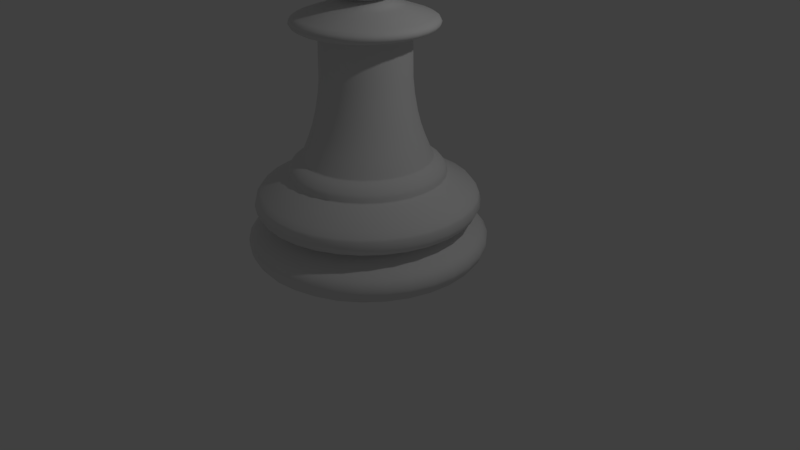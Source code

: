 # Source: chess_pawn.blend  (saved by Blender 2.79.0; exported with 4.5.12 LTS)
import bpy
from mathutils import Matrix  # noqa: F401  (used for matrix-valued properties, if any)

bpy.ops.wm.read_factory_settings(use_empty=True)
scene = bpy.context.scene
scene.name = 'Scene'

# ---- collections
col_collection_1 = bpy.data.collections.new('Collection 1'); scene.collection.children.link(col_collection_1)

# ---- world
world_world = bpy.data.worlds.new('World'); scene.world = world_world
world_world.color = (0.05088, 0.05088, 0.05088)
world_world.use_sun_shadow = False
world_world.sun_shadow_jitter_overblur = 0.0
world_world.cycles.sampling_method = 'MANUAL'

# ---- cameras
cam_camera = bpy.data.cameras.new('Camera')
cam_camera.clip_end = 100.0
cam_camera.lens = 35.0
cam_camera.sensor_width = 32.0
cam_camera.sensor_height = 18.0
cam_camera.ortho_scale = 7.314
cam_camera.dof.focus_distance = 0.0
cam_camera.dof.aperture_fstop = 128.0

# ---- lights
light_lamp = bpy.data.lights.new('Lamp', 'POINT')
light_lamp.transmission_factor = 0.0
light_lamp.cutoff_distance = 30.0
light_lamp.energy = 100.0
light_lamp.shadow_buffer_clip_start = 1.001
light_lamp.shadow_soft_size = 0.1
light_lamp.shadow_maximum_resolution = 0.006
light_lamp.use_absolute_resolution = True

# ---- meshes
me_sphere = bpy.data.meshes.new('Sphere')
me_sphere.from_pydata([(0.0, 0.1951, 1.056), (0.0, 0.3827, 0.9988), (0.0, 0.5556, 0.9064), (0.0, 0.7071, 0.782), (0.0, 0.8315, 0.6305), (0.0, 0.9239, 0.4576), (0.0, 0.9808, 0.27), (0.0, 1.0, 0.07489), (0.0, 0.9808, -0.1202), (0.0, 0.5556, -0.7566), (0.03806, 0.1913, 1.056), (0.07466, 0.3753, 0.9988), (0.1084, 0.5449, 0.9064), (0.1379, 0.6935, 0.782), (0.1622, 0.8155, 0.6305), (0.1802, 0.9061, 0.4576), (0.1913, 0.9619, 0.27), (0.1951, 0.9808, 0.07489), (0.1913, 0.9619, -0.1202), (0.1802, 0.9061, -0.3078), (0.1622, 0.8155, -0.4807), (0.1379, 0.6935, -0.6322), (0.1084, 0.5449, -0.7566), (0.07466, 0.3753, -0.849), (0.07466, 0.1802, 1.056), (0.1464, 0.3536, 0.9988), (0.2126, 0.5133, 0.9064), (0.2706, 0.6533, 0.782), (0.3182, 0.7682, 0.6305), (0.3536, 0.8536, 0.4576), (0.3753, 0.9061, 0.27), (0.3827, 0.9239, 0.07489), (0.3753, 0.9061, -0.1202), (0.3536, 0.8536, -0.3078), (0.3182, 0.7682, -0.4807), (0.2706, 0.6533, -0.6322), (0.2126, 0.5133, -0.7566), (0.1464, 0.3536, -0.849), (0.1084, 0.1622, 1.056), (0.2126, 0.3182, 0.9988), (0.3087, 0.4619, 0.9064), (0.3928, 0.5879, 0.782), (0.4619, 0.6913, 0.6305), (0.5133, 0.7682, 0.4576), (0.5449, 0.8155, 0.27), (0.5556, 0.8315, 0.07489), (0.5449, 0.8155, -0.1202), (0.5133, 0.7682, -0.3078), (0.4619, 0.6913, -0.4807), (0.3928, 0.5879, -0.6322), (0.3087, 0.4619, -0.7566), (0.2126, 0.3182, -0.849), (0.1379, 0.1379, 1.056), (0.2706, 0.2706, 0.9988), (0.3928, 0.3928, 0.9064), (0.5, 0.5, 0.782), (0.5879, 0.5879, 0.6305), (0.6533, 0.6533, 0.4576), (0.6935, 0.6935, 0.27), (0.7071, 0.7071, 0.07489), (0.6935, 0.6935, -0.1202), (0.6533, 0.6533, -0.3078), (0.5879, 0.5879, -0.4807), (0.5, 0.5, -0.6322), (0.3928, 0.3928, -0.7566), (0.2706, 0.2706, -0.849), (0.1622, 0.1084, 1.056), (0.3182, 0.2126, 0.9988), (0.4619, 0.3087, 0.9064), (0.5879, 0.3928, 0.782), (0.6913, 0.4619, 0.6305), (0.7682, 0.5133, 0.4576), (0.8155, 0.5449, 0.27), (0.8315, 0.5556, 0.07489), (0.8155, 0.5449, -0.1202), (0.7682, 0.5133, -0.3078), (0.6913, 0.4619, -0.4807), (0.5879, 0.3928, -0.6322), (0.4619, 0.3087, -0.7566), (0.3182, 0.2126, -0.849), (0.1802, 0.07466, 1.056), (0.3536, 0.1464, 0.9988), (0.5133, 0.2126, 0.9064), (0.6533, 0.2706, 0.782), (0.7682, 0.3182, 0.6305), (0.8536, 0.3536, 0.4576), (0.9061, 0.3753, 0.27), (0.9239, 0.3827, 0.07489), (0.9061, 0.3753, -0.1202), (0.8536, 0.3536, -0.3078), (0.7682, 0.3182, -0.4807), (0.6533, 0.2706, -0.6322), (0.5133, 0.2126, -0.7566), (0.3536, 0.1464, -0.849), (0.1913, 0.03806, 1.056), (0.3753, 0.07466, 0.9988), (0.5449, 0.1084, 0.9064), (0.6935, 0.1379, 0.782), (0.8155, 0.1622, 0.6305), (0.9061, 0.1802, 0.4576), (0.9619, 0.1913, 0.27), (0.9808, 0.1951, 0.07489), (0.9619, 0.1913, -0.1202), (0.9061, 0.1802, -0.3078), (0.8155, 0.1622, -0.4807), (0.6935, 0.1379, -0.6322), (0.5449, 0.1084, -0.7566), (0.3753, 0.07466, -0.849), (0.1951, -3.272e-07, 1.056), (0.3827, -3.198e-07, 0.9988), (0.5556, -3.123e-07, 0.9064), (0.7071, -3.198e-07, 0.782), (0.8315, -3.347e-07, 0.6305), (0.9239, -2.751e-07, 0.4576), (0.9808, -3.943e-07, 0.27), (1.0, -3.794e-07, 0.07489), (0.9808, -3.943e-07, -0.1202), (0.9239, -2.304e-07, -0.3078), (0.8315, -3.347e-07, -0.4807), (0.7071, -3.198e-07, -0.6322), (0.5556, -3.421e-07, -0.7566), (0.3827, -3.049e-07, -0.849), (0.2689, 2.463e-06, -0.8911), (0.1913, -0.03806, 1.056), (0.3753, -0.07466, 0.9988), (0.5449, -0.1084, 0.9064), (0.6935, -0.138, 0.782), (0.8155, -0.1622, 0.6305), (0.9061, -0.1802, 0.4576), (0.9619, -0.1913, 0.27), (0.9808, -0.1951, 0.07489), (0.9619, -0.1913, -0.1202), (0.9061, -0.1802, -0.3078), (0.8155, -0.1622, -0.4807), (0.6935, -0.138, -0.6322), (0.5449, -0.1084, -0.7566), (0.3753, -0.07466, -0.849), (0.1802, -0.07466, 1.056), (0.3536, -0.1464, 0.9988), (0.5133, -0.2126, 0.9064), (0.6533, -0.2706, 0.782), (0.7682, -0.3182, 0.6305), (0.8536, -0.3536, 0.4576), (0.9061, -0.3753, 0.27), (0.9239, -0.3827, 0.07489), (0.9061, -0.3753, -0.1202), (0.8536, -0.3536, -0.3078), (0.7682, -0.3182, -0.4807), (0.6533, -0.2706, -0.6322), (0.5133, -0.2126, -0.7566), (0.3536, -0.1464, -0.849), (0.1622, -0.1084, 1.056), (0.3182, -0.2126, 0.9988), (0.4619, -0.3087, 0.9064), (0.5879, -0.3928, 0.782), (0.6913, -0.4619, 0.6305), (0.7682, -0.5133, 0.4576), (0.8155, -0.5449, 0.27), (0.8315, -0.5556, 0.07489), (0.8155, -0.5449, -0.1202), (0.7682, -0.5133, -0.3078), (0.6913, -0.4619, -0.4807), (0.5879, -0.3928, -0.6322), (0.4619, -0.3087, -0.7566), (0.3182, -0.2126, -0.849), (0.1379, -0.138, 1.056), (0.2706, -0.2706, 0.9988), (0.3928, -0.3928, 0.9064), (0.5, -0.5, 0.782), (0.5879, -0.5879, 0.6305), (0.6533, -0.6533, 0.4576), (0.6935, -0.6935, 0.27), (0.7071, -0.7071, 0.07489), (0.6935, -0.6935, -0.1202), (0.6533, -0.6533, -0.3078), (0.5879, -0.5879, -0.4807), (0.5, -0.5, -0.6322), (0.3928, -0.3928, -0.7566), (0.2706, -0.2706, -0.849), (0.1084, -0.1622, 1.056), (0.2126, -0.3182, 0.9988), (0.3087, -0.4619, 0.9064), (0.3928, -0.5879, 0.782), (0.4619, -0.6913, 0.6305), (0.5133, -0.7682, 0.4576), (0.5449, -0.8155, 0.27), (0.5556, -0.8315, 0.07489), (0.5449, -0.8155, -0.1202), (0.5133, -0.7682, -0.3078), (0.4619, -0.6913, -0.4807), (0.3928, -0.5879, -0.6322), (0.3087, -0.4619, -0.7566), (0.2126, -0.3182, -0.849), (0.1494, -0.2236, -0.8911), (0.0, -3.264e-07, -0.8902), (0.07466, -0.1802, 1.056), (0.1464, -0.3536, 0.9988), (0.2126, -0.5133, 0.9064), (0.2706, -0.6533, 0.782), (0.3182, -0.7682, 0.6305), (0.3536, -0.8536, 0.4576), (0.3753, -0.9061, 0.27), (0.3827, -0.9239, 0.07489), (0.3753, -0.9061, -0.1202), (0.3536, -0.8536, -0.3078), (0.3182, -0.7682, -0.4807), (0.2706, -0.6533, -0.6322), (0.2126, -0.5133, -0.7566), (0.1464, -0.3536, -0.849), (0.03806, -0.1913, 1.056), (0.07466, -0.3753, 0.9988), (0.1084, -0.5449, 0.9064), (0.1379, -0.6935, 0.782), (0.1622, -0.8155, 0.6305), (0.1802, -0.9061, 0.4576), (0.1913, -0.9619, 0.27), (0.1951, -0.9808, 0.07489), (0.1913, -0.9619, -0.1202), (0.1802, -0.9061, -0.3078), (0.1622, -0.8155, -0.4807), (0.1379, -0.6935, -0.6322), (0.1084, -0.5449, -0.7566), (0.07466, -0.3753, -0.849), (-7.212e-09, -0.1951, 1.056), (4.122e-08, -0.3827, 0.9988), (2.632e-08, -0.5556, 0.9064), (-2.584e-08, -0.7071, 0.782), (-8.544e-08, -0.8315, 0.6305), (6.357e-08, -0.9239, 0.4576), (-8.544e-08, -0.9808, 0.27), (-1.003e-07, -1.0, 0.07489), (-8.544e-08, -0.9808, -0.1202), (6.357e-08, -0.9239, -0.3078), (-8.544e-08, -0.8315, -0.4807), (-2.584e-08, -0.7071, -0.6322), (-1.094e-08, -0.5556, -0.7566), (3.964e-09, -0.3827, -0.849), (3.709e-06, -0.2689, -0.8911), (-0.03806, -0.1913, 1.056), (-0.07466, -0.3753, 0.9988), (-0.1084, -0.5449, 0.9064), (-0.1379, -0.6935, 0.782), (-0.1622, -0.8155, 0.6305), (-0.1802, -0.9061, 0.4576), (-0.1913, -0.9619, 0.27), (-0.1951, -0.9808, 0.07489), (-0.1913, -0.9619, -0.1202), (-0.1802, -0.9061, -0.3078), (-0.1622, -0.8155, -0.4807), (-0.1379, -0.6935, -0.6322), (-0.1084, -0.5449, -0.7566), (-0.07466, -0.3753, -0.849), (-0.05246, -0.2637, -0.8911), (-0.07466, -0.1802, 1.056), (-0.1464, -0.3536, 0.9988), (-0.2126, -0.5133, 0.9064), (-0.2706, -0.6533, 0.782), (-0.3182, -0.7682, 0.6305), (-0.3536, -0.8536, 0.4576), (-0.3753, -0.9061, 0.27), (-0.3827, -0.9239, 0.07489), (-0.3753, -0.9061, -0.1202), (-0.3536, -0.8536, -0.3078), (-0.3182, -0.7682, -0.4807), (-0.2706, -0.6533, -0.6322), (-0.2126, -0.5133, -0.7566), (-0.1464, -0.3536, -0.849), (-0.1029, -0.2484, -0.8911), (-0.1084, -0.1622, 1.056), (-0.2126, -0.3182, 0.9988), (-0.3087, -0.4619, 0.9064), (-0.3928, -0.5879, 0.782), (-0.4619, -0.6913, 0.6305), (-0.5133, -0.7682, 0.4576), (-0.5449, -0.8155, 0.27), (-0.5556, -0.8315, 0.07489), (-0.5449, -0.8155, -0.1202), (-0.5133, -0.7682, -0.3078), (-0.4619, -0.6913, -0.4807), (-0.3928, -0.5879, -0.6322), (-0.3087, -0.4619, -0.7566), (-0.2126, -0.3182, -0.849), (-2.304e-07, -5.568e-07, 1.075), (-0.1379, -0.138, 1.056), (-0.2706, -0.2706, 0.9988), (-0.3928, -0.3928, 0.9064), (-0.5, -0.5, 0.782), (-0.5879, -0.5879, 0.6305), (-0.6533, -0.6533, 0.4576), (-0.6935, -0.6935, 0.27), (-0.7071, -0.7071, 0.07489), (-0.6935, -0.6935, -0.1202), (-0.6533, -0.6533, -0.3078), (-0.5879, -0.5879, -0.4807), (-0.5, -0.5, -0.6322), (-0.3928, -0.3928, -0.7566), (-0.2706, -0.2706, -0.849), (-0.1622, -0.1084, 1.056), (-0.3182, -0.2126, 0.9988), (-0.4619, -0.3087, 0.9064), (-0.5879, -0.3928, 0.782), (-0.6913, -0.4619, 0.6305), (-0.7682, -0.5133, 0.4576), (-0.8155, -0.5449, 0.27), (-0.8315, -0.5556, 0.07489), (-0.8155, -0.5449, -0.1202), (-0.7682, -0.5133, -0.3078), (-0.6913, -0.4619, -0.4807), (-0.5879, -0.3928, -0.6322), (-0.4619, -0.3087, -0.7566), (-0.3182, -0.2126, -0.849), (-0.2236, -0.1494, -0.8911), (-0.1802, -0.07466, 1.056), (-0.3536, -0.1464, 0.9988), (-0.5133, -0.2126, 0.9064), (-0.6533, -0.2706, 0.782), (-0.7682, -0.3182, 0.6305), (-0.8536, -0.3536, 0.4576), (-0.9061, -0.3753, 0.27), (-0.9239, -0.3827, 0.07489), (-0.9061, -0.3753, -0.1202), (-0.8536, -0.3536, -0.3078), (-0.7682, -0.3182, -0.4807), (-0.6533, -0.2706, -0.6322), (-0.5133, -0.2126, -0.7566), (-0.3536, -0.1464, -0.849), (-0.2484, -0.1029, -0.8911), (-0.1913, -0.03806, 1.056), (-0.3753, -0.07466, 0.9988), (-0.5449, -0.1084, 0.9064), (-0.6935, -0.1379, 0.782), (-0.8155, -0.1622, 0.6305), (-0.9061, -0.1802, 0.4576), (-0.9619, -0.1913, 0.27), (-0.9808, -0.1951, 0.07489), (-0.9619, -0.1913, -0.1202), (-0.9061, -0.1802, -0.3078), (-0.8155, -0.1622, -0.4807), (-0.6935, -0.1379, -0.6322), (-0.5449, -0.1084, -0.7566), (-0.3753, -0.07466, -0.849), (-0.1951, -3.123e-07, 1.056), (-0.3827, -2.825e-07, 0.9988), (-0.5556, -2.825e-07, 0.9064), (-0.7071, -1.857e-07, 0.782), (-0.8315, -1.41e-07, 0.6305), (-0.9239, -3.198e-07, 0.4576), (-0.9808, -9.626e-08, 0.27), (-1.0, -1.41e-07, 0.07489), (-0.9808, -9.626e-08, -0.1202), (-0.9239, -3.198e-07, -0.3078), (-0.8315, -1.41e-07, -0.4807), (-0.7071, -1.857e-07, -0.6322), (-0.5556, -2.602e-07, -0.7566), (-0.3827, -2.527e-07, -0.849), (-0.2689, 2.453e-06, -0.8911), (-0.1913, 0.03806, 1.056), (-0.3753, 0.07466, 0.9988), (-0.5449, 0.1084, 0.9064), (-0.6935, 0.1379, 0.782), (-0.8155, 0.1622, 0.6305), (-0.9061, 0.1802, 0.4576), (-0.9619, 0.1913, 0.27), (-0.9808, 0.1951, 0.07489), (-0.9619, 0.1913, -0.1202), (-0.9061, 0.1802, -0.3078), (-0.8155, 0.1622, -0.4807), (-0.6935, 0.1379, -0.6322), (-0.5449, 0.1084, -0.7566), (-0.3753, 0.07466, -0.849), (-0.1802, 0.07466, 1.056), (-0.3536, 0.1464, 0.9988), (-0.5133, 0.2126, 0.9064), (-0.6533, 0.2706, 0.782), (-0.7682, 0.3182, 0.6305), (-0.8536, 0.3536, 0.4576), (-0.9061, 0.3753, 0.27), (-0.9239, 0.3827, 0.07489), (-0.9061, 0.3753, -0.1202), (-0.8536, 0.3536, -0.3078), (-0.7682, 0.3182, -0.4807), (-0.6533, 0.2706, -0.6322), (-0.5133, 0.2126, -0.7566), (-0.3536, 0.1464, -0.849), (-0.2484, 0.1029, -0.8911), (-0.1622, 0.1084, 1.056), (-0.3182, 0.2126, 0.9988), (-0.4619, 0.3087, 0.9064), (-0.5879, 0.3928, 0.782), (-0.6913, 0.4619, 0.6305), (-0.7682, 0.5133, 0.4576), (-0.8155, 0.5449, 0.27), (-0.8315, 0.5556, 0.07489), (-0.8155, 0.5449, -0.1202), (-0.7682, 0.5133, -0.3078), (-0.6913, 0.4619, -0.4807), (-0.5879, 0.3928, -0.6322), (-0.4619, 0.3087, -0.7566), (-0.3182, 0.2126, -0.849), (-0.1379, 0.1379, 1.056), (-0.2706, 0.2706, 0.9988), (-0.3928, 0.3928, 0.9064), (-0.5, 0.5, 0.782), (-0.5879, 0.5879, 0.6305), (-0.6533, 0.6533, 0.4576), (-0.6935, 0.6935, 0.27), (-0.7071, 0.7071, 0.07489), (-0.6935, 0.6935, -0.1202), (-0.6533, 0.6533, -0.3078), (-0.5879, 0.5879, -0.4807), (-0.5, 0.5, -0.6322), (-0.3928, 0.3928, -0.7566), (-0.2706, 0.2706, -0.849), (-0.1084, 0.1622, 1.056), (-0.2126, 0.3182, 0.9988), (-0.3087, 0.4619, 0.9064), (-0.3928, 0.5879, 0.782), (-0.4619, 0.6913, 0.6305), (-0.5133, 0.7682, 0.4576), (-0.5449, 0.8155, 0.27), (-0.5556, 0.8315, 0.07489), (-0.5449, 0.8155, -0.1202), (-0.5133, 0.7682, -0.3078), (-0.4619, 0.6913, -0.4807), (-0.3928, 0.5879, -0.6322), (-0.3087, 0.4619, -0.7566), (-0.2126, 0.3182, -0.849), (-0.07466, 0.1802, 1.056), (-0.1464, 0.3536, 0.9988), (-0.2126, 0.5133, 0.9064), (-0.2706, 0.6533, 0.782), (-0.3182, 0.7682, 0.6305), (-0.3536, 0.8536, 0.4576), (-0.3753, 0.9061, 0.27), (-0.3827, 0.9239, 0.07489), (-0.3753, 0.9061, -0.1202), (-0.3536, 0.8536, -0.3078), (-0.3182, 0.7682, -0.4807), (-0.2706, 0.6533, -0.6322), (-0.2126, 0.5133, -0.7566), (-0.1464, 0.3536, -0.849), (-0.03806, 0.1913, 1.056), (-0.07466, 0.3753, 0.9988), (-0.1084, 0.5449, 0.9064), (-0.1379, 0.6935, 0.782), (-0.1622, 0.8155, 0.6305), (-0.1802, 0.9061, 0.4576), (-0.1913, 0.9619, 0.27), (-0.1951, 0.9808, 0.07489), (-0.1913, 0.9619, -0.1202), (-0.1802, 0.9061, -0.3078), (-0.1622, 0.8155, -0.4807), (-0.1379, 0.6935, -0.6322), (-0.1084, 0.5449, -0.7566), (-0.07466, 0.3753, -0.849), (-0.05246, 0.2637, -0.8911), (6.357e-08, 0.9239, -0.3078), (2.722e-07, 0.8315, -0.4807), (1.53e-07, 0.7071, -0.6322), (7.847e-08, 0.3827, -0.849), (3.724e-06, 0.2689, -0.8911), (3.788e-08, 1.531, -5.211), (0.2988, 1.502, -5.211), (0.05243, 0.2636, -0.8912), (0.586, 1.415, -5.211), (0.1028, 0.2483, -0.8912), (0.8508, 1.273, -5.211), (0.1493, 0.2235, -0.8912), (1.083, 1.083, -5.211), (0.19, 0.19, -0.8912), (1.273, 0.8508, -5.211), (0.2235, 0.1493, -0.8912), (1.415, 0.586, -5.211), (0.2483, 0.1028, -0.8912), (1.502, 0.2988, -5.211), (0.2636, 0.05243, -0.8912), (1.531, 2.322e-07, -5.211), (1.502, -0.2988, -5.212), (0.2636, -0.05243, -0.8912), (1.415, -0.586, -5.212), (0.2483, -0.1028, -0.8912), (1.273, -0.8508, -5.212), (0.2235, -0.1493, -0.8912), (1.083, -1.083, -5.212), (0.19, -0.19, -0.8912), (0.8508, -1.273, -5.212), (0.586, -1.415, -5.197), (0.1028, -0.2483, -0.8912), (0.2988, -1.502, -5.197), (0.05243, -0.2636, -0.8912), (8.076e-07, -1.531, -5.212), (-0.2988, -1.502, -5.212), (-0.586, -1.415, -5.212), (-0.8508, -1.273, -5.212), (-0.1493, -0.2235, -0.8912), (-1.083, -1.083, -5.212), (-0.19, -0.19, -0.8912), (-1.273, -0.8508, -5.211), (-1.415, -0.586, -5.211), (-1.502, -0.2988, -5.211), (-0.2636, -0.05243, -0.8912), (-1.531, 1.589e-06, -5.211), (-1.502, 0.2988, -5.211), (-0.2636, 0.05243, -0.8912), (-1.415, 0.586, -5.211), (-1.273, 0.8508, -5.211), (-0.2235, 0.1493, -0.8912), (-1.083, 1.083, -5.211), (-0.19, 0.19, -0.8912), (-0.8508, 1.273, -5.211), (-0.1493, 0.2235, -0.8912), (-0.586, 1.415, -5.211), (-0.1028, 0.2483, -0.8912), (-0.2988, 1.502, -5.211), (4.712e-08, 1.462, -4.422), (7.815e-08, 1.285, -3.665), (0.2506, 1.26, -3.665), (0.2853, 1.434, -4.422), (0.4916, 1.187, -3.665), (0.5596, 1.351, -4.422), (0.7137, 1.068, -3.665), (0.8124, 1.216, -4.422), (0.9084, 0.9084, -3.665), (1.034, 1.034, -4.422), (1.068, 0.7137, -3.665), (1.216, 0.8124, -4.422), (1.187, 0.4916, -3.665), (1.351, 0.5596, -4.422), (1.26, 0.2506, -3.665), (1.434, 0.2853, -4.422), (1.285, 3.2e-07, -3.665), (1.462, 2.739e-07, -4.422), (1.26, -0.2506, -3.665), (1.434, -0.2853, -4.422), (1.187, -0.4916, -3.665), (1.351, -0.5596, -4.422), (1.068, -0.7137, -3.665), (1.216, -0.8124, -4.422), (0.9084, -0.9084, -3.665), (1.034, -1.034, -4.422), (0.7137, -1.068, -3.665), (0.8124, -1.216, -4.422), (0.4916, -1.187, -3.665), (0.5596, -1.351, -4.422), (0.2506, -1.26, -3.665), (0.2853, -1.434, -4.422), (-3.404e-07, -1.285, -3.665), (-4.293e-07, -1.462, -4.422), (-0.2506, -1.26, -3.665), (-0.2853, -1.434, -4.422), (-0.4916, -1.187, -3.665), (-0.5596, -1.351, -4.422), (-0.7137, -1.068, -3.665), (-0.8124, -1.216, -4.422), (-0.9084, -0.9084, -3.665), (-1.034, -1.034, -4.422), (-1.068, -0.7137, -3.665), (-1.216, -0.8124, -4.422), (-1.187, -0.4916, -3.665), (-1.351, -0.5596, -4.422), (-1.26, -0.2506, -3.665), (-1.434, -0.2853, -4.422), (-1.285, 1.463e-06, -3.665), (-1.462, 1.575e-06, -4.422), (-1.26, 0.2506, -3.665), (-1.434, 0.2853, -4.422), (-1.187, 0.4916, -3.665), (-1.351, 0.5596, -4.422), (-1.068, 0.7137, -3.665), (-1.216, 0.8124, -4.422), (-0.9084, 0.9084, -3.665), (-1.034, 1.034, -4.422), (-0.7137, 1.068, -3.665), (-0.8124, 1.216, -4.422), (-0.4916, 1.187, -3.665), (-0.5596, 1.351, -4.422), (-0.2506, 1.26, -3.665), (-0.2853, 1.434, -4.422), (2.011e-06, 1.755, -4.549), (2.042e-06, 1.87, -5.014), (1.993e-06, 1.891, -4.631), (2.029e-06, 1.971, -4.73), (2.03e-06, 1.97, -4.834), (2.034e-06, 1.935, -4.931), (0.3648, 1.834, -5.014), (0.3423, 1.721, -4.549), (0.3776, 1.898, -4.931), (0.3844, 1.932, -4.834), (0.3845, 1.933, -4.73), (0.3689, 1.855, -4.631), (0.7155, 1.727, -5.014), (0.6715, 1.621, -4.549), (0.7406, 1.788, -4.931), (0.7539, 1.82, -4.834), (0.7542, 1.821, -4.73), (0.7237, 1.747, -4.631), (1.039, 1.555, -5.014), (0.9749, 1.459, -4.549), (1.075, 1.609, -4.931), (1.095, 1.638, -4.834), (1.095, 1.639, -4.73), (1.051, 1.572, -4.631), (1.322, 1.322, -5.014), (1.241, 1.241, -4.549), (1.368, 1.368, -4.931), (1.393, 1.393, -4.834), (1.394, 1.394, -4.73), (1.337, 1.337, -4.631), (1.555, 1.039, -5.014), (1.459, 0.9749, -4.549), (1.609, 1.075, -4.931), (1.638, 1.095, -4.834), (1.639, 1.095, -4.73), (1.572, 1.051, -4.631), (1.727, 0.7155, -5.014), (1.621, 0.6715, -4.549), (1.788, 0.7406, -4.931), (1.82, 0.7539, -4.834), (1.821, 0.7542, -4.73), (1.747, 0.7237, -4.631), (1.834, 0.3647, -5.014), (1.721, 0.3423, -4.549), (1.898, 0.3775, -4.931), (1.932, 0.3844, -4.834), (1.933, 0.3845, -4.73), (1.855, 0.3689, -4.631), (1.87, -6.546e-06, -5.014), (1.755, -6.372e-06, -4.549), (1.935, -6.562e-06, -4.931), (1.97, -6.57e-06, -4.834), (1.971, -6.571e-06, -4.73), (1.891, -6.403e-06, -4.631), (1.834, -0.3648, -5.014), (1.721, -0.3423, -4.549), (1.898, -0.3776, -4.931), (1.932, -0.3844, -4.834), (1.933, -0.3845, -4.73), (1.855, -0.3689, -4.631), (1.727, -0.7155, -5.014), (1.621, -0.6715, -4.549), (1.788, -0.7406, -4.931), (1.82, -0.754, -4.834), (1.821, -0.7542, -4.73), (1.747, -0.7237, -4.631), (1.555, -1.039, -5.014), (1.459, -0.9749, -4.549), (1.609, -1.075, -4.931), (1.638, -1.095, -4.834), (1.639, -1.095, -4.73), (1.572, -1.051, -4.631), (1.322, -1.322, -5.014), (1.241, -1.241, -4.549), (1.368, -1.368, -4.931), (1.393, -1.393, -4.834), (1.394, -1.394, -4.73), (1.337, -1.337, -4.631), (1.039, -1.555, -5.014), (0.9749, -1.459, -4.549), (1.075, -1.609, -4.931), (1.095, -1.638, -4.834), (1.095, -1.639, -4.73), (1.051, -1.572, -4.631), (0.7138, -1.723, -5.009), (0.6715, -1.621, -4.549), (0.7395, -1.785, -4.928), (0.7533, -1.819, -4.832), (0.7539, -1.82, -4.73), (0.7236, -1.747, -4.631), (0.3639, -1.83, -5.009), (0.3423, -1.721, -4.549), (0.377, -1.895, -4.928), (0.384, -1.931, -4.832), (0.3843, -1.932, -4.73), (0.3689, -1.855, -4.631), (1.433e-06, -1.87, -5.014), (1.44e-06, -1.755, -4.549), (1.404e-06, -1.935, -4.931), (1.388e-06, -1.97, -4.834), (1.387e-06, -1.971, -4.73), (1.377e-06, -1.891, -4.631), (-0.3648, -1.834, -5.014), (-0.3423, -1.721, -4.549), (-0.3775, -1.898, -4.931), (-0.3844, -1.932, -4.834), (-0.3845, -1.933, -4.73), (-0.3689, -1.855, -4.631), (-0.7155, -1.727, -5.014), (-0.6715, -1.621, -4.549), (-0.7406, -1.788, -4.931), (-0.7539, -1.82, -4.834), (-0.7542, -1.821, -4.73), (-0.7237, -1.747, -4.631), (-1.039, -1.555, -5.014), (-0.9749, -1.459, -4.549), (-1.075, -1.609, -4.931), (-1.095, -1.638, -4.834), (-1.095, -1.639, -4.73), (-1.051, -1.572, -4.631), (-1.322, -1.322, -5.014), (-1.241, -1.241, -4.549), (-1.368, -1.368, -4.931), (-1.393, -1.393, -4.834), (-1.394, -1.394, -4.73), (-1.337, -1.337, -4.631), (-1.555, -1.039, -5.014), (-1.459, -0.9749, -4.549), (-1.609, -1.075, -4.931), (-1.638, -1.095, -4.834), (-1.639, -1.095, -4.73), (-1.572, -1.051, -4.631), (-1.727, -0.7155, -5.014), (-1.621, -0.6715, -4.549), (-1.788, -0.7406, -4.931), (-1.82, -0.7539, -4.834), (-1.821, -0.7542, -4.73), (-1.747, -0.7237, -4.631), (-1.834, -0.3648, -5.014), (-1.721, -0.3423, -4.549), (-1.898, -0.3776, -4.931), (-1.932, -0.3844, -4.834), (-1.933, -0.3845, -4.73), (-1.855, -0.3689, -4.631), (-1.87, -4.882e-06, -5.014), (-1.755, -4.81e-06, -4.549), (-1.935, -4.839e-06, -4.931), (-1.97, -4.818e-06, -4.834), (-1.971, -4.817e-06, -4.73), (-1.891, -4.72e-06, -4.631), (-1.834, 0.3647, -5.014), (-1.721, 0.3423, -4.549), (-1.898, 0.3775, -4.931), (-1.932, 0.3844, -4.834), (-1.933, 0.3845, -4.73), (-1.855, 0.3689, -4.631), (-1.727, 0.7155, -5.014), (-1.621, 0.6715, -4.549), (-1.788, 0.7406, -4.931), (-1.82, 0.7539, -4.834), (-1.821, 0.7542, -4.73), (-1.747, 0.7237, -4.631), (-1.555, 1.039, -5.014), (-1.459, 0.9749, -4.549), (-1.609, 1.075, -4.931), (-1.638, 1.095, -4.834), (-1.639, 1.095, -4.73), (-1.572, 1.051, -4.631), (-1.322, 1.322, -5.014), (-1.241, 1.241, -4.549), (-1.368, 1.368, -4.931), (-1.393, 1.393, -4.834), (-1.394, 1.394, -4.73), (-1.337, 1.337, -4.631), (-1.039, 1.555, -5.014), (-0.9749, 1.459, -4.549), (-1.075, 1.609, -4.931), (-1.095, 1.638, -4.834), (-1.095, 1.639, -4.73), (-1.051, 1.572, -4.631), (-0.7155, 1.727, -5.014), (-0.6715, 1.621, -4.549), (-0.7406, 1.788, -4.931), (-0.7539, 1.82, -4.834), (-0.7542, 1.821, -4.73), (-0.7237, 1.747, -4.631), (-0.3647, 1.834, -5.014), (-0.3423, 1.721, -4.549), (-0.3775, 1.898, -4.931), (-0.3844, 1.932, -4.834), (-0.3845, 1.933, -4.73), (-0.3689, 1.855, -4.631), (3.021e-08, 1.733, -3.914), (2.265e-08, 1.784, -4.265), (2.138e-08, 1.812, -4.019), (1.774e-08, 1.844, -4.146), (0.3481, 1.75, -4.265), (0.3381, 1.7, -3.914), (0.3598, 1.809, -4.146), (0.3536, 1.778, -4.019), (0.6829, 1.649, -4.265), (0.6633, 1.601, -3.914), (0.7057, 1.704, -4.146), (0.6936, 1.674, -4.019), (0.9913, 1.484, -4.265), (0.9629, 1.441, -3.914), (1.024, 1.533, -4.146), (1.007, 1.507, -4.019), (1.262, 1.262, -4.265), (1.226, 1.226, -3.914), (1.304, 1.304, -4.146), (1.282, 1.282, -4.019), (1.484, 0.9913, -4.265), (1.441, 0.9629, -3.914), (1.533, 1.024, -4.146), (1.507, 1.007, -4.019), (1.649, 0.6829, -4.265), (1.601, 0.6633, -3.914), (1.704, 0.7057, -4.146), (1.674, 0.6936, -4.019), (1.75, 0.3481, -4.265), (1.7, 0.3381, -3.914), (1.809, 0.3598, -4.146), (1.778, 0.3536, -4.019), (1.784, 1.983e-07, -4.265), (1.733, 2.127e-07, -3.914), (1.844, 1.851e-07, -4.146), (1.812, 1.932e-07, -4.019), (1.75, -0.3481, -4.265), (1.7, -0.3381, -3.914), (1.809, -0.3598, -4.146), (1.778, -0.3536, -4.019), (1.649, -0.6828, -4.265), (1.601, -0.6633, -3.914), (1.704, -0.7057, -4.146), (1.674, -0.6936, -4.019), (1.484, -0.9913, -4.265), (1.441, -0.9629, -3.914), (1.533, -1.024, -4.146), (1.507, -1.007, -4.019), (1.262, -1.262, -4.265), (1.226, -1.226, -3.914), (1.304, -1.304, -4.146), (1.282, -1.282, -4.019), (0.9913, -1.484, -4.265), (0.9629, -1.441, -3.914), (1.024, -1.533, -4.146), (1.007, -1.507, -4.019), (0.6828, -1.649, -4.265), (0.6633, -1.601, -3.914), (0.7057, -1.704, -4.146), (0.6936, -1.674, -4.019), (0.3481, -1.75, -4.265), (0.3381, -1.7, -3.914), (0.3598, -1.809, -4.146), (0.3536, -1.778, -4.019), (-5.588e-07, -1.784, -4.265), (-5.346e-07, -1.733, -3.914), (-5.833e-07, -1.844, -4.146), (-5.693e-07, -1.812, -4.019), (-0.3481, -1.75, -4.265), (-0.3381, -1.7, -3.914), (-0.3598, -1.809, -4.146), (-0.3536, -1.778, -4.019), (-0.6829, -1.649, -4.265), (-0.6633, -1.601, -3.914), (-0.7057, -1.704, -4.146), (-0.6936, -1.674, -4.019), (-0.9913, -1.484, -4.265), (-0.9629, -1.441, -3.914), (-1.024, -1.533, -4.146), (-1.007, -1.507, -4.019), (-1.262, -1.262, -4.265), (-1.226, -1.226, -3.914), (-1.304, -1.304, -4.146), (-1.282, -1.282, -4.019), (-1.484, -0.9913, -4.265), (-1.441, -0.9629, -3.914), (-1.533, -1.024, -4.146), (-1.507, -1.007, -4.019), (-1.649, -0.6828, -4.265), (-1.601, -0.6633, -3.914), (-1.704, -0.7057, -4.146), (-1.674, -0.6936, -4.019), (-1.75, -0.3481, -4.265), (-1.7, -0.3381, -3.914), (-1.809, -0.3598, -4.146), (-1.778, -0.3536, -4.019), (-1.784, 1.787e-06, -4.265), (-1.733, 1.755e-06, -3.914), (-1.844, 1.826e-06, -4.146), (-1.812, 1.806e-06, -4.019), (-1.75, 0.3481, -4.265), (-1.7, 0.3381, -3.914), (-1.809, 0.3598, -4.146), (-1.778, 0.3536, -4.019), (-1.649, 0.6829, -4.265), (-1.601, 0.6633, -3.914), (-1.704, 0.7057, -4.146), (-1.674, 0.6936, -4.019), (-1.484, 0.9913, -4.265), (-1.441, 0.9629, -3.914), (-1.533, 1.024, -4.146), (-1.507, 1.007, -4.019), (-1.262, 1.262, -4.265), (-1.226, 1.226, -3.914), (-1.304, 1.304, -4.146), (-1.282, 1.282, -4.019), (-0.9913, 1.484, -4.265), (-0.9629, 1.441, -3.914), (-1.024, 1.533, -4.146), (-1.007, 1.507, -4.019), (-0.6828, 1.649, -4.265), (-0.6633, 1.601, -3.914), (-0.7057, 1.704, -4.146), (-0.6936, 1.674, -4.019), (-0.3481, 1.75, -4.265), (-0.3381, 1.7, -3.914), (-0.3597, 1.809, -4.146), (-0.3536, 1.778, -4.019), (1.043e-07, 1.138, -3.432), (8.078e-08, 1.283, -3.589), (9.589e-08, 1.204, -3.475), (8.781e-08, 1.25, -3.533), (0.2503, 1.258, -3.589), (0.222, 1.116, -3.432), (0.2439, 1.226, -3.533), (0.2348, 1.18, -3.475), (0.4909, 1.185, -3.589), (0.4354, 1.051, -3.432), (0.4785, 1.155, -3.533), (0.4606, 1.112, -3.475), (0.7127, 1.067, -3.589), (0.6322, 0.9461, -3.432), (0.6947, 1.04, -3.533), (0.6686, 1.001, -3.475), (0.9071, 0.9071, -3.589), (0.8046, 0.8046, -3.432), (0.8841, 0.8841, -3.533), (0.851, 0.851, -3.475), (1.067, 0.7127, -3.589), (0.9461, 0.6322, -3.432), (1.04, 0.6947, -3.533), (1.001, 0.6686, -3.475), (1.185, 0.4909, -3.589), (1.051, 0.4354, -3.432), (1.155, 0.4785, -3.533), (1.112, 0.4606, -3.475), (1.258, 0.2503, -3.589), (1.116, 0.222, -3.432), (1.226, 0.2439, -3.533), (1.18, 0.2348, -3.475), (1.283, 3.203e-07, -3.589), (1.138, 3.598e-07, -3.432), (1.25, 3.287e-07, -3.533), (1.204, 3.419e-07, -3.475), (1.258, -0.2503, -3.589), (1.116, -0.222, -3.432), (1.226, -0.2439, -3.533), (1.18, -0.2348, -3.475), (1.185, -0.4909, -3.589), (1.051, -0.4354, -3.432), (1.155, -0.4785, -3.533), (1.112, -0.4606, -3.475), (1.067, -0.7127, -3.589), (0.9461, -0.6322, -3.432), (1.04, -0.6947, -3.533), (1.001, -0.6686, -3.475), (0.9071, -0.9071, -3.589), (0.8046, -0.8046, -3.432), (0.8841, -0.8841, -3.533), (0.851, -0.851, -3.475), (0.7127, -1.067, -3.589), (0.6322, -0.9461, -3.432), (0.6947, -1.04, -3.533), (0.6686, -1.001, -3.475), (0.4909, -1.185, -3.589), (0.4354, -1.051, -3.432), (0.4785, -1.155, -3.533), (0.4606, -1.112, -3.475), (0.2503, -1.258, -3.589), (0.222, -1.116, -3.432), (0.2439, -1.226, -3.533), (0.2348, -1.18, -3.475), (-3.372e-07, -1.283, -3.589), (-2.664e-07, -1.138, -3.432), (-3.195e-07, -1.25, -3.533), (-2.962e-07, -1.204, -3.475), (-0.2503, -1.258, -3.589), (-0.222, -1.116, -3.432), (-0.2439, -1.226, -3.533), (-0.2348, -1.18, -3.475), (-0.4909, -1.185, -3.589), (-0.4354, -1.051, -3.432), (-0.4785, -1.155, -3.533), (-0.4606, -1.112, -3.475), (-0.7127, -1.067, -3.589), (-0.6322, -0.9461, -3.432), (-0.6947, -1.04, -3.533), (-0.6686, -1.001, -3.475), (-0.9071, -0.9071, -3.589), (-0.8046, -0.8046, -3.432), (-0.8841, -0.8841, -3.533), (-0.851, -0.851, -3.475), (-1.067, -0.7127, -3.589), (-0.9461, -0.6322, -3.432), (-1.04, -0.6947, -3.533), (-1.001, -0.6686, -3.475), (-1.185, -0.4909, -3.589), (-1.051, -0.4354, -3.432), (-1.155, -0.4785, -3.533), (-1.112, -0.4606, -3.475), (-1.258, -0.2503, -3.589), (-1.116, -0.222, -3.432), (-1.226, -0.2439, -3.533), (-1.18, -0.2348, -3.475), (-1.283, 1.462e-06, -3.589), (-1.138, 1.373e-06, -3.432), (-1.25, 1.442e-06, -3.533), (-1.204, 1.413e-06, -3.475), (-1.258, 0.2503, -3.589), (-1.116, 0.222, -3.432), (-1.226, 0.2439, -3.533), (-1.18, 0.2348, -3.475), (-1.185, 0.4909, -3.589), (-1.051, 0.4354, -3.432), (-1.155, 0.4785, -3.533), (-1.112, 0.4606, -3.475), (-1.067, 0.7127, -3.589), (-0.9461, 0.6322, -3.432), (-1.04, 0.6947, -3.533), (-1.001, 0.6686, -3.475), (-0.9071, 0.9071, -3.589), (-0.8046, 0.8046, -3.432), (-0.8841, 0.8841, -3.533), (-0.851, 0.851, -3.475), (-0.7127, 1.067, -3.589), (-0.6322, 0.9461, -3.432), (-0.6947, 1.04, -3.533), (-0.6686, 1.001, -3.475), (-0.4909, 1.185, -3.589), (-0.4354, 1.051, -3.432), (-0.4785, 1.155, -3.533), (-0.4606, 1.112, -3.475), (-0.2503, 1.258, -3.589), (-0.222, 1.116, -3.432), (-0.2439, 1.226, -3.533), (-0.2348, 1.18, -3.475), (0.2073, 1.042, -3.39), (1.152e-07, 1.063, -3.39), (0.4066, 0.9817, -3.39), (0.5904, 0.8835, -3.39), (0.7514, 0.7514, -3.39), (0.8835, 0.5904, -3.39), (0.9817, 0.4067, -3.39), (1.042, 0.2073, -3.39), (1.063, 3.894e-07, -3.39), (1.042, -0.2073, -3.39), (0.9817, -0.4066, -3.39), (0.8835, -0.5904, -3.39), (0.7514, -0.7514, -3.39), (0.5904, -0.8835, -3.39), (0.4066, -0.9817, -3.39), (0.2073, -1.042, -3.39), (-2.311e-07, -1.063, -3.39), (-0.2073, -1.042, -3.39), (-0.4067, -0.9817, -3.39), (-0.5904, -0.8835, -3.39), (-0.7514, -0.7514, -3.39), (-0.8835, -0.5904, -3.39), (-0.9817, -0.4066, -3.39), (-1.042, -0.2073, -3.39), (-1.063, 1.335e-06, -3.39), (-1.042, 0.2073, -3.39), (-0.9817, 0.4067, -3.39), (-0.8835, 0.5904, -3.39), (-0.7514, 0.7514, -3.39), (-0.5904, 0.8835, -3.39), (-0.4066, 0.9817, -3.39), (-0.2073, 1.042, -3.39), (4.709e-08, 1.563, -5.195), (0.3048, 1.533, -5.195), (0.598, 1.444, -5.195), (0.8681, 1.299, -5.195), (1.105, 1.105, -5.195), (1.299, 0.8681, -5.195), (1.444, 0.598, -5.195), (1.533, 0.3048, -5.195), (1.563, 2.504e-07, -5.195), (1.533, -0.3048, -5.195), (1.444, -0.598, -5.195), (1.299, -0.8681, -5.195), (1.105, -1.105, -5.195), (0.8681, -1.299, -5.195), (0.598, -1.444, -5.181), (0.3048, -1.533, -5.181), (-4.62e-07, -1.563, -5.195), (-0.3048, -1.533, -5.195), (-0.598, -1.444, -5.195), (-0.8681, -1.299, -5.195), (-1.105, -1.105, -5.195), (-1.299, -0.8681, -5.195), (-1.444, -0.598, -5.195), (-1.533, -0.3048, -5.195), (-1.563, 1.641e-06, -5.195), (-1.533, 0.3048, -5.195), (-1.444, 0.598, -5.195), (-1.299, 0.8681, -5.195), (-1.105, 1.105, -5.195), (-0.8681, 1.299, -5.195), (-0.598, 1.444, -5.195), (-0.3048, 1.533, -5.195), (7.615e-08, 1.303, -3.676), (0.2543, 1.278, -3.676), (-0.2543, 1.278, -3.676), (0.4988, 1.204, -3.676), (0.7241, 1.084, -3.676), (0.9216, 0.9216, -3.676), (1.084, 0.7241, -3.676), (1.204, 0.4988, -3.676), (1.278, 0.2543, -3.676), (1.303, 3.155e-07, -3.676), (1.278, -0.2543, -3.676), (1.204, -0.4988, -3.676), (1.084, -0.7241, -3.676), (0.9216, -0.9216, -3.676), (0.7241, -1.084, -3.676), (0.4988, -1.204, -3.676), (0.2543, -1.278, -3.676), (-3.485e-07, -1.303, -3.676), (-0.2543, -1.278, -3.676), (-0.4988, -1.204, -3.676), (-0.7241, -1.084, -3.676), (-0.9216, -0.9216, -3.676), (-1.084, -0.7241, -3.676), (-1.204, -0.4988, -3.676), (-1.278, -0.2543, -3.676), (-1.303, 1.476e-06, -3.676), (-1.278, 0.2543, -3.676), (-1.204, 0.4988, -3.676), (-1.084, 0.7241, -3.676), (-0.9216, 0.9216, -3.676), (-0.7241, 1.084, -3.676), (-0.4988, 1.204, -3.676), (-0.3508, 1.764, -4.0), (2.297e-08, 1.798, -4.0), (-0.6881, 1.661, -4.0), (-0.999, 1.495, -4.0), (-1.272, 1.272, -4.0), (-1.495, 0.999, -4.0), (-1.661, 0.6881, -4.0), (-1.764, 0.3508, -4.0), (-1.798, 1.797e-06, -4.0), (-1.764, -0.3508, -4.0), (-1.661, -0.6881, -4.0), (-1.495, -0.999, -4.0), (-1.272, -1.272, -4.0), (-0.999, -1.495, -4.0), (-0.6881, -1.661, -4.0), (-0.3508, -1.764, -4.0), (-5.631e-07, -1.798, -4.0), (0.3508, -1.764, -4.0), (0.6881, -1.661, -4.0), (0.999, -1.495, -4.0), (1.272, -1.272, -4.0), (1.495, -0.999, -4.0), (1.661, -0.6881, -4.0), (1.764, -0.3508, -4.0), (1.798, 1.967e-07, -4.0), (1.764, 0.3508, -4.0), (1.661, 0.6881, -4.0), (1.495, 0.999, -4.0), (1.272, 1.272, -4.0), (0.999, 1.495, -4.0), (0.6881, 1.661, -4.0), (0.3508, 1.764, -4.0), (-0.3547, 1.783, -4.043), (2.069e-08, 1.818, -4.043), (-0.6959, 1.68, -4.043), (-1.01, 1.512, -4.043), (-1.286, 1.286, -4.043), (-1.512, 1.01, -4.043), (-1.68, 0.6959, -4.043), (-1.783, 0.3548, -4.043), (-1.818, 1.81e-06, -4.043), (-1.783, -0.3547, -4.043), (-1.68, -0.6959, -4.043), (-1.512, -1.01, -4.043), (-1.286, -1.286, -4.043), (-1.01, -1.512, -4.043), (-0.6959, -1.68, -4.043), (-0.3548, -1.783, -4.043), (-5.719e-07, -1.818, -4.043), (0.3548, -1.783, -4.043), (0.6959, -1.68, -4.043), (1.01, -1.512, -4.043), (1.286, -1.286, -4.043), (1.512, -1.01, -4.043), (1.68, -0.6959, -4.043), (1.783, -0.3548, -4.043), (1.818, 1.917e-07, -4.043), (1.783, 0.3548, -4.043), (1.68, 0.6959, -4.043), (1.512, 1.01, -4.043), (1.286, 1.286, -4.043), (1.01, 1.512, -4.043), (0.6959, 1.68, -4.043), (0.3548, 1.783, -4.043), (-0.3827, 1.924, -4.858), (2.031e-06, 1.961, -4.858), (-0.7506, 1.812, -4.858), (-1.09, 1.631, -4.858), (-1.387, 1.387, -4.858), (-1.631, 1.09, -4.858), (-1.812, 0.7506, -4.858), (-1.924, 0.3827, -4.858), (-1.961, -4.823e-06, -4.858), (-1.924, -0.3827, -4.858), (-1.812, -0.7506, -4.858), (-1.631, -1.09, -4.858), (-1.387, -1.387, -4.858), (-1.09, -1.631, -4.858), (-0.7506, -1.812, -4.858), (-0.3827, -1.924, -4.858), (1.392e-06, -1.961, -4.858), (0.3823, -1.922, -4.856), (0.7498, -1.81, -4.856), (1.09, -1.631, -4.858), (1.387, -1.387, -4.858), (1.631, -1.09, -4.858), (1.812, -0.7506, -4.858), (1.924, -0.3827, -4.858), (1.961, -6.568e-06, -4.858), (1.924, 0.3826, -4.858), (1.812, 0.7506, -4.858), (1.631, 1.09, -4.858), (1.387, 1.387, -4.858), (1.09, 1.631, -4.858), (0.7506, 1.812, -4.858), (0.3827, 1.924, -4.858), (-0.3556, 1.788, -4.59), (2.002e-06, 1.823, -4.59), (-0.6976, 1.684, -4.59), (-1.013, 1.516, -4.59), (-1.289, 1.289, -4.59), (-1.516, 1.013, -4.59), (-1.684, 0.6976, -4.59), (-1.788, 0.3556, -4.59), (-1.823, -4.765e-06, -4.59), (-1.788, -0.3556, -4.59), (-1.684, -0.6976, -4.59), (-1.516, -1.013, -4.59), (-1.289, -1.289, -4.59), (-1.013, -1.516, -4.59), (-0.6976, -1.684, -4.59), (-0.3556, -1.788, -4.59), (1.408e-06, -1.823, -4.59), (0.3556, -1.788, -4.59), (0.6976, -1.684, -4.59), (1.013, -1.516, -4.59), (1.289, -1.289, -4.59), (1.516, -1.013, -4.59), (1.684, -0.6976, -4.59), (1.788, -0.3556, -4.59), (1.823, -6.387e-06, -4.59), (1.788, 0.3556, -4.59), (1.684, 0.6976, -4.59), (1.516, 1.013, -4.59), (1.289, 1.289, -4.59), (1.013, 1.516, -4.59), (0.6976, 1.684, -4.59), (0.3556, 1.788, -4.59), (-0.3844, 1.932, -4.808), (2.03e-06, 1.97, -4.808), (-0.754, 1.82, -4.808), (-1.095, 1.638, -4.808), (-1.393, 1.393, -4.808), (-1.638, 1.095, -4.808), (-1.82, 0.754, -4.808), (-1.932, 0.3844, -4.808), (-1.97, -4.818e-06, -4.808), (-1.932, -0.3844, -4.808), (-1.82, -0.754, -4.808), (-1.638, -1.095, -4.808), (-1.393, -1.393, -4.808), (-1.095, -1.638, -4.808), (-0.754, -1.82, -4.808), (-0.3844, -1.932, -4.808), (1.388e-06, -1.97, -4.808), (0.3841, -1.931, -4.806), (0.7534, -1.819, -4.806), (1.095, -1.638, -4.808), (1.393, -1.393, -4.808), (1.638, -1.095, -4.808), (1.82, -0.754, -4.808), (1.932, -0.3844, -4.808), (1.97, -6.571e-06, -4.808), (1.932, 0.3844, -4.808), (1.82, 0.754, -4.808), (1.638, 1.095, -4.808), (1.393, 1.393, -4.808), (1.095, 1.638, -4.808), (0.754, 1.82, -4.808), (0.3844, 1.932, -4.808), (2.79e-07, 1.497, -4.437), (0.292, 1.468, -4.437), (-0.292, 1.468, -4.437), (0.5728, 1.383, -4.437), (0.8316, 1.245, -4.437), (1.058, 1.058, -4.437), (1.245, 0.8316, -4.437), (1.383, 0.5728, -4.437), (1.468, 0.292, -4.437), (1.497, -5.105e-07, -4.437), (1.468, -0.292, -4.437), (1.383, -0.5728, -4.437), (1.245, -0.8316, -4.437), (1.058, -1.058, -4.437), (0.8316, -1.245, -4.437), (0.5728, -1.383, -4.437), (0.292, -1.468, -4.437), (-2.087e-07, -1.497, -4.437), (-0.292, -1.468, -4.437), (-0.5728, -1.383, -4.437), (-0.8316, -1.245, -4.437), (-1.058, -1.058, -4.437), (-1.245, -0.8316, -4.437), (-1.383, -0.5728, -4.437), (-1.468, -0.292, -4.437), (-1.497, 8.217e-07, -4.437), (-1.468, 0.292, -4.437), (-1.383, 0.5728, -4.437), (-1.245, 0.8316, -4.437), (-1.058, 1.058, -4.437), (-0.8316, 1.245, -4.437), (-0.5728, 1.383, -4.437), (4.186e-08, 1.531, -4.391), (0.2988, 1.502, -4.391), (-0.2988, 1.502, -4.391), (0.5861, 1.415, -4.391), (0.8508, 1.273, -4.391), (1.083, 1.083, -4.391), (1.273, 0.8508, -4.391), (1.415, 0.5861, -4.391), (1.502, 0.2988, -4.391), (1.531, 2.577e-07, -4.391), (1.502, -0.2988, -4.391), (1.415, -0.5861, -4.391), (1.273, -0.8508, -4.391), (1.083, -1.083, -4.391), (0.8508, -1.273, -4.391), (0.5861, -1.415, -4.391), (0.2988, -1.502, -4.391), (-4.571e-07, -1.531, -4.391), (-0.2988, -1.502, -4.391), (-0.5861, -1.415, -4.391), (-0.8508, -1.273, -4.391), (-1.083, -1.083, -4.391), (-1.273, -0.8508, -4.391), (-1.415, -0.5861, -4.391), (-1.502, -0.2988, -4.391), (-1.531, 1.621e-06, -4.391), (-1.502, 0.2988, -4.391), (-1.415, 0.5861, -4.391), (-1.273, 0.8508, -4.391), (-1.083, 1.083, -4.391), (-0.8508, 1.273, -4.391), (-0.5861, 1.415, -4.391), (7.913e-08, 1.281, -3.65), (0.2499, 1.256, -3.65), (-0.2499, 1.256, -3.65), (0.4902, 1.183, -3.65), (0.7117, 1.065, -3.65), (0.9058, 0.9058, -3.65), (1.065, 0.7117, -3.65), (1.183, 0.4902, -3.65), (1.256, 0.2499, -3.65), (1.281, 3.208e-07, -3.65), (1.256, -0.2499, -3.65), (1.183, -0.4902, -3.65), (1.065, -0.7117, -3.65), (0.9058, -0.9058, -3.65), (0.7117, -1.065, -3.65), (0.4902, -1.183, -3.65), (0.2499, -1.256, -3.65), (-3.383e-07, -1.281, -3.65), (-0.2499, -1.256, -3.65), (-0.4902, -1.183, -3.65), (-0.7117, -1.065, -3.65), (-0.9058, -0.9058, -3.65), (-1.065, -0.7117, -3.65), (-1.183, -0.4902, -3.65), (-1.256, -0.2499, -3.65), (-1.281, 1.461e-06, -3.65), (-1.256, 0.2499, -3.65), (-1.183, 0.4902, -3.65), (-1.065, 0.7117, -3.65), (-0.9058, 0.9058, -3.65), (-0.7117, 1.065, -3.65), (-0.4902, 1.183, -3.65), (2.579e-07, 1.595, -5.176), (0.3112, 1.564, -5.176), (-0.3112, 1.564, -5.176), (0.6104, 1.474, -5.176), (0.8861, 1.326, -5.176), (1.128, 1.128, -5.176), (1.326, 0.8861, -5.176), (1.474, 0.6104, -5.176), (1.564, 0.3112, -5.176), (1.595, -4.68e-07, -5.176), (1.564, -0.3112, -5.176), (1.474, -0.6104, -5.176), (1.326, -0.8861, -5.176), (1.128, -1.128, -5.176), (0.8861, -1.326, -5.176), (0.6102, -1.473, -5.163), (0.3111, -1.564, -5.163), (-2.618e-07, -1.595, -5.176), (-0.3112, -1.564, -5.176), (-0.6104, -1.474, -5.176), (-0.8861, -1.326, -5.176), (-1.128, -1.128, -5.176), (-1.326, -0.8861, -5.176), (-1.474, -0.6104, -5.176), (-1.564, -0.3112, -5.176), (-1.595, 9.517e-07, -5.176), (-1.564, 0.3112, -5.176), (-1.474, 0.6104, -5.176), (-1.326, 0.8861, -5.176), (-1.128, 1.128, -5.176), (-0.8861, 1.326, -5.176), (-0.6104, 1.474, -5.176), (1.537e-07, 0.7213, -1.433), (1.493e-07, 0.7321, -1.376), (0.1428, 0.718, -1.376), (0.1407, 0.7074, -1.433), (0.2802, 0.6764, -1.376), (0.276, 0.6664, -1.433), (0.4067, 0.6087, -1.376), (0.4007, 0.5997, -1.433), (0.5177, 0.5177, -1.376), (0.51, 0.51, -1.433), (0.6087, 0.4067, -1.376), (0.5997, 0.4007, -1.433), (0.6764, 0.2802, -1.376), (0.6664, 0.276, -1.433), (0.718, 0.1428, -1.376), (0.7074, 0.1407, -1.433), (0.7321, 4.495e-07, -1.376), (0.7213, 4.539e-07, -1.433), (0.718, -0.1428, -1.376), (0.7074, -0.1407, -1.433), (0.6764, -0.2802, -1.376), (0.6664, -0.276, -1.433), (0.6087, -0.4067, -1.376), (0.5997, -0.4007, -1.433), (0.5177, -0.5177, -1.376), (0.51, -0.51, -1.433), (0.4067, -0.6087, -1.376), (0.4007, -0.5997, -1.433), (0.2802, -0.6764, -1.376), (0.276, -0.6663, -1.433), (0.1428, -0.718, -1.376), (0.1407, -0.7074, -1.433), (-8.255e-08, -0.7321, -1.376), (-7.685e-08, -0.7213, -1.433), (-0.1428, -0.718, -1.376), (-0.1407, -0.7074, -1.433), (-0.2802, -0.6764, -1.376), (-0.276, -0.6663, -1.433), (-0.4067, -0.6087, -1.376), (-0.4007, -0.5997, -1.433), (-0.5177, -0.5177, -1.376), (-0.51, -0.51, -1.433), (-0.6087, -0.4067, -1.376), (-0.5997, -0.4007, -1.433), (-0.6764, -0.2802, -1.376), (-0.6664, -0.276, -1.433), (-0.718, -0.1428, -1.376), (-0.7074, -0.1407, -1.433), (-0.7321, 1.107e-06, -1.376), (-0.7213, 1.1e-06, -1.433), (-0.718, 0.1428, -1.376), (-0.7074, 0.1407, -1.433), (-0.6764, 0.2802, -1.376), (-0.6663, 0.276, -1.433), (-0.6087, 0.4067, -1.376), (-0.5997, 0.4007, -1.433), (-0.5177, 0.5177, -1.376), (-0.51, 0.51, -1.433), (-0.4067, 0.6087, -1.376), (-0.4007, 0.5997, -1.433), (-0.2802, 0.6764, -1.376), (-0.276, 0.6664, -1.433), (-0.1428, 0.718, -1.376), (-0.1407, 0.7074, -1.433), (1.488e-07, 0.7282, -1.877), (1.257e-07, 0.9383, -3.089), (1.468e-07, 0.7304, -2.1), (1.434e-07, 0.7561, -2.359), (1.385e-07, 0.8026, -2.627), (1.32e-07, 0.8654, -2.879), (0.1831, 0.9203, -3.089), (0.1421, 0.7142, -1.877), (0.1688, 0.8487, -2.879), (0.1566, 0.7872, -2.627), (0.1475, 0.7416, -2.359), (0.1425, 0.7164, -2.1), (0.3591, 0.8669, -3.089), (0.2787, 0.6727, -1.877), (0.3312, 0.7995, -2.879), (0.3071, 0.7415, -2.627), (0.2893, 0.6985, -2.359), (0.2795, 0.6748, -2.1), (0.5213, 0.7802, -3.089), (0.4045, 0.6054, -1.877), (0.4808, 0.7195, -2.879), (0.4459, 0.6673, -2.627), (0.4201, 0.6287, -2.359), (0.4058, 0.6073, -2.1), (0.6635, 0.6635, -3.089), (0.5149, 0.5149, -1.877), (0.6119, 0.6119, -2.879), (0.5675, 0.5675, -2.627), (0.5346, 0.5346, -2.359), (0.5165, 0.5165, -2.1), (0.7802, 0.5213, -3.089), (0.6054, 0.4045, -1.877), (0.7195, 0.4808, -2.879), (0.6673, 0.4459, -2.627), (0.6287, 0.4201, -2.359), (0.6073, 0.4058, -2.1), (0.8669, 0.3591, -3.089), (0.6727, 0.2787, -1.877), (0.7995, 0.3312, -2.879), (0.7415, 0.3071, -2.627), (0.6985, 0.2893, -2.359), (0.6748, 0.2795, -2.1), (0.9203, 0.1831, -3.089), (0.7142, 0.1421, -1.877), (0.8487, 0.1688, -2.879), (0.7872, 0.1566, -2.627), (0.7416, 0.1475, -2.359), (0.7164, 0.1425, -2.1), (0.9383, 4.187e-07, -3.089), (0.7282, 4.593e-07, -1.877), (0.8654, 4.353e-07, -2.879), (0.8026, 4.492e-07, -2.627), (0.7561, 4.581e-07, -2.359), (0.7304, 4.614e-07, -2.1), (0.9203, -0.1831, -3.089), (0.7142, -0.1421, -1.877), (0.8487, -0.1688, -2.879), (0.7872, -0.1566, -2.627), (0.7416, -0.1475, -2.359), (0.7164, -0.1425, -2.1), (0.8669, -0.3591, -3.089), (0.6727, -0.2787, -1.877), (0.7995, -0.3312, -2.879), (0.7415, -0.3071, -2.627), (0.6985, -0.2893, -2.359), (0.6748, -0.2795, -2.1), (0.7802, -0.5213, -3.089), (0.6054, -0.4045, -1.877), (0.7195, -0.4808, -2.879), (0.6673, -0.4459, -2.627), (0.6287, -0.4201, -2.359), (0.6073, -0.4058, -2.1), (0.6635, -0.6635, -3.089), (0.5149, -0.5149, -1.877), (0.6119, -0.6119, -2.879), (0.5675, -0.5675, -2.627), (0.5346, -0.5346, -2.359), (0.5165, -0.5165, -2.1), (0.5213, -0.7802, -3.089), (0.4045, -0.6054, -1.877), (0.4808, -0.7195, -2.879), (0.4459, -0.6673, -2.627), (0.4201, -0.6287, -2.359), (0.4058, -0.6073, -2.1), (0.3591, -0.8669, -3.089), (0.2787, -0.6727, -1.877), (0.3312, -0.7995, -2.879), (0.3071, -0.7415, -2.627), (0.2893, -0.6985, -2.359), (0.2795, -0.6748, -2.1), (0.1831, -0.9203, -3.089), (0.1421, -0.7142, -1.877), (0.1688, -0.8487, -2.879), (0.1566, -0.7872, -2.627), (0.1475, -0.7416, -2.359), (0.1425, -0.7164, -2.1), (-1.792e-07, -0.9383, -3.089), (-8.471e-08, -0.7282, -1.877), (-1.483e-07, -0.8654, -2.879), (-1.213e-07, -0.8026, -2.627), (-1.004e-07, -0.7561, -2.359), (-8.767e-08, -0.7304, -2.1), (-0.1831, -0.9203, -3.089), (-0.1421, -0.7142, -1.877), (-0.1688, -0.8487, -2.879), (-0.1566, -0.7872, -2.627), (-0.1475, -0.7416, -2.359), (-0.1425, -0.7164, -2.1), (-0.3591, -0.8669, -3.089), (-0.2787, -0.6727, -1.877), (-0.3312, -0.7995, -2.879), (-0.3071, -0.7415, -2.627), (-0.2893, -0.6985, -2.359), (-0.2795, -0.6748, -2.1), (-0.5213, -0.7802, -3.089), (-0.4045, -0.6054, -1.877), (-0.4808, -0.7195, -2.879), (-0.4459, -0.6673, -2.627), (-0.4201, -0.6287, -2.359), (-0.4058, -0.6073, -2.1), (-0.6635, -0.6635, -3.089), (-0.5149, -0.5149, -1.877), (-0.6119, -0.6119, -2.879), (-0.5675, -0.5675, -2.627), (-0.5346, -0.5346, -2.359), (-0.5165, -0.5165, -2.1), (-0.7802, -0.5213, -3.089), (-0.6054, -0.4045, -1.877), (-0.7195, -0.4808, -2.879), (-0.6673, -0.4459, -2.627), (-0.6287, -0.4201, -2.359), (-0.6073, -0.4058, -2.1), (-0.8669, -0.3591, -3.089), (-0.6727, -0.2787, -1.877), (-0.7995, -0.3312, -2.879), (-0.7415, -0.3071, -2.627), (-0.6985, -0.2893, -2.359), (-0.6748, -0.2795, -2.1), (-0.9203, -0.1831, -3.089), (-0.7142, -0.1421, -1.877), (-0.8487, -0.1688, -2.879), (-0.7872, -0.1566, -2.627), (-0.7416, -0.1475, -2.359), (-0.7164, -0.1425, -2.1), (-0.9383, 1.255e-06, -3.089), (-0.7282, 1.111e-06, -1.877), (-0.8654, 1.207e-06, -2.879), (-0.8026, 1.165e-06, -2.627), (-0.7561, 1.133e-06, -2.359), (-0.7304, 1.114e-06, -2.1), (-0.9203, 0.1831, -3.089), (-0.7142, 0.1421, -1.877), (-0.8487, 0.1688, -2.879), (-0.7872, 0.1566, -2.627), (-0.7416, 0.1475, -2.359), (-0.7164, 0.1425, -2.1), (-0.8669, 0.3591, -3.089), (-0.6727, 0.2787, -1.877), (-0.7995, 0.3312, -2.879), (-0.7415, 0.3071, -2.627), (-0.6985, 0.2893, -2.359), (-0.6748, 0.2795, -2.1), (-0.7802, 0.5213, -3.089), (-0.6054, 0.4045, -1.877), (-0.7195, 0.4808, -2.879), (-0.6673, 0.4459, -2.627), (-0.6287, 0.4201, -2.359), (-0.6073, 0.4058, -2.1), (-0.6635, 0.6635, -3.089), (-0.5149, 0.5149, -1.877), (-0.6119, 0.6119, -2.879), (-0.5675, 0.5675, -2.627), (-0.5346, 0.5346, -2.359), (-0.5165, 0.5165, -2.1), (-0.5213, 0.7802, -3.089), (-0.4045, 0.6054, -1.877), (-0.4808, 0.7195, -2.879), (-0.4459, 0.6673, -2.627), (-0.4201, 0.6287, -2.359), (-0.4058, 0.6073, -2.1), (-0.3591, 0.8669, -3.089), (-0.2787, 0.6727, -1.877), (-0.3312, 0.7995, -2.879), (-0.3071, 0.7415, -2.627), (-0.2893, 0.6985, -2.359), (-0.2795, 0.6748, -2.1), (-0.1831, 0.9203, -3.089), (-0.1421, 0.7142, -1.877), (-0.1688, 0.8487, -2.879), (-0.1566, 0.7872, -2.627), (-0.1475, 0.7416, -2.359), (-0.1425, 0.7164, -2.1), (9.058e-08, 1.057, -1.139), (1.013e-07, 1.056, -1.329), (8.226e-08, 1.131, -1.183), (8.156e-08, 1.157, -1.235), (8.859e-08, 1.131, -1.286), (0.2061, 1.036, -1.329), (0.2062, 1.037, -1.139), (0.2206, 1.109, -1.286), (0.2257, 1.135, -1.235), (0.2207, 1.109, -1.183), (0.4043, 0.976, -1.329), (0.4046, 0.9767, -1.139), (0.4327, 1.045, -1.286), (0.4427, 1.069, -1.235), (0.4329, 1.045, -1.183), (0.5869, 0.8784, -1.329), (0.5873, 0.879, -1.139), (0.6282, 0.9401, -1.286), (0.6427, 0.9619, -1.235), (0.6284, 0.9405, -1.183), (0.747, 0.747, -1.329), (0.7475, 0.7475, -1.139), (0.7995, 0.7995, -1.286), (0.8181, 0.8181, -1.235), (0.7998, 0.7998, -1.183), (0.8784, 0.5869, -1.329), (0.879, 0.5873, -1.139), (0.9401, 0.6282, -1.286), (0.9619, 0.6427, -1.235), (0.9405, 0.6284, -1.183), (0.976, 0.4043, -1.329), (0.9767, 0.4046, -1.139), (1.045, 0.4327, -1.286), (1.069, 0.4427, -1.235), (1.045, 0.4329, -1.183), (1.036, 0.2061, -1.329), (1.037, 0.2062, -1.139), (1.109, 0.2206, -1.286), (1.135, 0.2257, -1.235), (1.109, 0.2207, -1.183), (1.056, 3.653e-07, -1.329), (1.057, 3.68e-07, -1.139), (1.131, 3.485e-07, -1.286), (1.157, 3.432e-07, -1.235), (1.131, 3.495e-07, -1.183), (1.036, -0.2061, -1.329), (1.037, -0.2062, -1.139), (1.109, -0.2206, -1.286), (1.135, -0.2257, -1.235), (1.109, -0.2207, -1.183), (0.976, -0.4043, -1.329), (0.9767, -0.4046, -1.139), (1.045, -0.4327, -1.286), (1.069, -0.4427, -1.235), (1.045, -0.4329, -1.183), (0.8784, -0.5869, -1.329), (0.879, -0.5873, -1.139), (0.9401, -0.6282, -1.286), (0.9619, -0.6427, -1.235), (0.9405, -0.6284, -1.183), (0.747, -0.747, -1.329), (0.7475, -0.7475, -1.139), (0.7995, -0.7995, -1.286), (0.8181, -0.8181, -1.235), (0.7998, -0.7998, -1.183), (0.5869, -0.8784, -1.329), (0.5873, -0.879, -1.139), (0.6282, -0.9401, -1.286), (0.6427, -0.9619, -1.235), (0.6284, -0.9405, -1.183), (0.4043, -0.976, -1.329), (0.4046, -0.9767, -1.139), (0.4327, -1.045, -1.286), (0.4427, -1.069, -1.235), (0.4329, -1.045, -1.183), (0.2061, -1.036, -1.329), (0.2062, -1.037, -1.139), (0.2206, -1.109, -1.286), (0.2257, -1.135, -1.235), (0.2207, -1.109, -1.183), (-2.315e-07, -1.056, -1.329), (-2.409e-07, -1.057, -1.139), (-2.674e-07, -1.131, -1.286), (-2.814e-07, -1.157, -1.235), (-2.726e-07, -1.131, -1.183), (-0.2061, -1.036, -1.329), (-0.2062, -1.037, -1.139), (-0.2206, -1.109, -1.286), (-0.2257, -1.135, -1.235), (-0.2207, -1.109, -1.183), (-0.4043, -0.976, -1.329), (-0.4046, -0.9767, -1.139), (-0.4327, -1.045, -1.286), (-0.4427, -1.069, -1.235), (-0.4329, -1.045, -1.183), (-0.5869, -0.8784, -1.329), (-0.5873, -0.879, -1.139), (-0.6282, -0.9401, -1.286), (-0.6427, -0.9619, -1.235), (-0.6284, -0.9405, -1.183), (-0.747, -0.747, -1.329), (-0.7475, -0.7475, -1.139), (-0.7995, -0.7995, -1.286), (-0.8181, -0.8181, -1.235), (-0.7998, -0.7998, -1.183), (-0.8784, -0.5869, -1.329), (-0.879, -0.5873, -1.139), (-0.9401, -0.6282, -1.286), (-0.9619, -0.6427, -1.235), (-0.9405, -0.6284, -1.183), (-0.976, -0.4043, -1.329), (-0.9767, -0.4046, -1.139), (-1.045, -0.4327, -1.286), (-1.069, -0.4427, -1.235), (-1.045, -0.4328, -1.183), (-1.036, -0.2061, -1.329), (-1.037, -0.2062, -1.139), (-1.109, -0.2206, -1.286), (-1.135, -0.2257, -1.235), (-1.109, -0.2207, -1.183), (-1.056, 1.316e-06, -1.329), (-1.057, 1.32e-06, -1.139), (-1.131, 1.366e-06, -1.286), (-1.157, 1.385e-06, -1.235), (-1.131, 1.369e-06, -1.183), (-1.036, 0.2061, -1.329), (-1.037, 0.2062, -1.139), (-1.109, 0.2206, -1.286), (-1.135, 0.2257, -1.235), (-1.109, 0.2207, -1.183), (-0.976, 0.4043, -1.329), (-0.9767, 0.4046, -1.139), (-1.045, 0.4327, -1.286), (-1.069, 0.4427, -1.235), (-1.045, 0.4329, -1.183), (-0.8784, 0.5869, -1.329), (-0.879, 0.5873, -1.139), (-0.9401, 0.6282, -1.286), (-0.9619, 0.6427, -1.235), (-0.9405, 0.6284, -1.183), (-0.747, 0.747, -1.329), (-0.7475, 0.7475, -1.139), (-0.7995, 0.7995, -1.286), (-0.8181, 0.8181, -1.235), (-0.7998, 0.7998, -1.183), (-0.5869, 0.8784, -1.329), (-0.5873, 0.879, -1.139), (-0.6282, 0.9401, -1.286), (-0.6427, 0.9619, -1.235), (-0.6284, 0.9405, -1.183), (-0.4043, 0.976, -1.329), (-0.4046, 0.9767, -1.139), (-0.4327, 1.045, -1.286), (-0.4427, 1.069, -1.235), (-0.4328, 1.045, -1.183), (-0.2061, 1.036, -1.329), (-0.2062, 1.037, -1.139), (-0.2206, 1.109, -1.286), (-0.2257, 1.135, -1.235), (-0.2207, 1.109, -1.183), (1.411e-07, 0.6341, -0.9919), (0.1237, 0.6219, -0.9919), (-0.1237, 0.6219, -0.9919), (0.2427, 0.5859, -0.9919), (0.3523, 0.5273, -0.9919), (0.4484, 0.4484, -0.9919), (0.5273, 0.3523, -0.9919), (0.5859, 0.2427, -0.9919), (0.6219, 0.1237, -0.9919), (0.6341, 4.632e-07, -0.9919), (0.6219, -0.1237, -0.9919), (0.5859, -0.2427, -0.9919), (0.5273, -0.3523, -0.9919), (0.4484, -0.4484, -0.9919), (0.3523, -0.5273, -0.9919), (0.2427, -0.5859, -0.9919), (0.1237, -0.6219, -0.9919), (-5.757e-08, -0.6341, -0.9919), (-0.1237, -0.6219, -0.9919), (-0.2427, -0.5859, -0.9919), (-0.3523, -0.5273, -0.9919), (-0.4484, -0.4484, -0.9919), (-0.5273, -0.3523, -0.9919), (-0.5859, -0.2427, -0.9919), (-0.6219, -0.1237, -0.9919), (-0.6341, 1.035e-06, -0.9919), (-0.6219, 0.1237, -0.9919), (-0.5859, 0.2427, -0.9919), (-0.5273, 0.3523, -0.9919), (-0.4484, 0.4484, -0.9919), (-0.3523, 0.5273, -0.9919), (-0.2427, 0.5859, -0.9919), (-0.2061, 1.036, -3.375), (1.157e-07, 1.056, -3.375), (0.2061, 1.036, -3.375), (0.4043, 0.976, -3.375), (0.5869, 0.8784, -3.375), (0.747, 0.747, -3.375), (0.8784, 0.5869, -3.375), (0.976, 0.4043, -3.375), (1.036, 0.2061, -3.375), (1.056, 3.909e-07, -3.375), (1.036, -0.2061, -3.375), (0.976, -0.4043, -3.375), (0.8784, -0.5869, -3.375), (0.747, -0.747, -3.375), (0.5869, -0.8784, -3.375), (0.4043, -0.976, -3.375), (0.2061, -1.036, -3.375), (-2.285e-07, -1.056, -3.375), (-0.2061, -1.036, -3.375), (-0.4043, -0.976, -3.375), (-0.5869, -0.8784, -3.375), (-0.747, -0.747, -3.375), (-0.8784, -0.5869, -3.375), (-0.976, -0.4043, -3.375), (-1.036, -0.2061, -3.375), (-1.056, 1.331e-06, -3.375), (-1.036, 0.2061, -3.375), (-0.976, 0.4043, -3.375), (-0.8784, 0.5869, -3.375), (-0.747, 0.747, -3.375), (-0.5869, 0.8784, -3.375), (-0.4043, 0.976, -3.375), (-0.2108, 1.06, -3.4), (1.126e-07, 1.08, -3.4), (0.2108, 1.06, -3.4), (0.4134, 0.9981, -3.4), (0.6002, 0.8983, -3.4), (0.7639, 0.7639, -3.4), (0.8983, 0.6002, -3.4), (0.9981, 0.4134, -3.4), (1.06, 0.2108, -3.4), (1.08, 3.824e-07, -3.4), (1.06, -0.2108, -3.4), (0.9981, -0.4134, -3.4), (0.8983, -0.6002, -3.4), (0.7639, -0.7639, -3.4), (0.6002, -0.8983, -3.4), (0.4134, -0.9981, -3.4), (0.2108, -1.06, -3.4), (-2.394e-07, -1.08, -3.4), (-0.2108, -1.06, -3.4), (-0.4134, -0.9981, -3.4), (-0.6002, -0.8983, -3.4), (-0.7639, -0.7639, -3.4), (-0.8983, -0.6002, -3.4), (-0.9981, -0.4134, -3.4), (-1.06, -0.2108, -3.4), (-1.08, 1.344e-06, -3.4), (-1.06, 0.2108, -3.4), (-0.9981, 0.4134, -3.4), (-0.8983, 0.6002, -3.4), (-0.7639, 0.7639, -3.4), (-0.6002, 0.8983, -3.4), (-0.4134, 0.9981, -3.4), (0.2891, 1.453, -4.413), (0.567, 1.369, -4.413), (0.8232, 1.232, -4.413), (1.048, 1.048, -4.413), (1.232, 0.8232, -4.413), (1.369, 0.567, -4.413), (1.453, 0.2891, -4.413), (1.482, 2.693e-07, -4.413), (1.453, -0.2891, -4.413), (1.369, -0.567, -4.413), (1.232, -0.8232, -4.413), (1.048, -1.048, -4.413), (0.8232, -1.232, -4.413), (0.567, -1.369, -4.413), (0.2891, -1.453, -4.413), (-4.372e-07, -1.482, -4.413), (-0.2891, -1.453, -4.413), (-0.567, -1.369, -4.413), (-0.8232, -1.232, -4.413), (-1.048, -1.048, -4.413), (-1.232, -0.8232, -4.413), (-1.369, -0.567, -4.413), (-1.453, -0.2891, -4.413), (-1.482, 1.588e-06, -4.413), (-1.453, 0.2891, -4.413), (-1.369, 0.567, -4.413), (-1.232, 0.8232, -4.413), (-1.048, 1.048, -4.413), (-0.8232, 1.232, -4.413), (-0.567, 1.369, -4.413), (4.564e-08, 1.482, -4.413), (-0.2891, 1.453, -4.413), (1.503e-07, 0.7297, -1.388), (0.1424, 0.7157, -1.388), (0.2792, 0.6742, -1.388), (0.4054, 0.6067, -1.388), (0.516, 0.516, -1.388), (0.6067, 0.4054, -1.388), (0.6742, 0.2792, -1.388), (0.7157, 0.1424, -1.388), (0.7297, 4.504e-07, -1.388), (0.7157, -0.1424, -1.388), (0.6742, -0.2792, -1.388), (0.6067, -0.4054, -1.388), (0.516, -0.516, -1.388), (0.4054, -0.6067, -1.388), (0.2792, -0.6742, -1.388), (0.1424, -0.7157, -1.388), (-8.13e-08, -0.7297, -1.388), (-0.1424, -0.7157, -1.388), (-0.2792, -0.6742, -1.388), (-0.4054, -0.6067, -1.388), (-0.516, -0.516, -1.388), (-0.6067, -0.4054, -1.388), (-0.6742, -0.2792, -1.388), (-0.7157, -0.1424, -1.388), (-0.7297, 1.105e-06, -1.388), (-0.7157, 0.1424, -1.388), (-0.6742, 0.2792, -1.388), (-0.6067, 0.4054, -1.388), (-0.516, 0.516, -1.388), (-0.4054, 0.6067, -1.388), (-0.2792, 0.6742, -1.388), (-0.1424, 0.7157, -1.388), (-0.1489, 0.7484, -1.371), (1.448e-07, 0.763, -1.371), (0.1489, 0.7484, -1.371), (0.292, 0.705, -1.371), (0.4239, 0.6345, -1.371), (0.5396, 0.5396, -1.371), (0.6345, 0.4239, -1.371), (0.705, 0.292, -1.371), (0.7484, 0.1489, -1.371), (0.763, 4.414e-07, -1.371), (0.7484, -0.1489, -1.371), (0.705, -0.292, -1.371), (0.6345, -0.4239, -1.371), (0.5396, -0.5396, -1.371), (0.4239, -0.6345, -1.371), (0.292, -0.705, -1.371), (0.1489, -0.7484, -1.371), (-9.677e-08, -0.763, -1.371), (-0.1489, -0.7484, -1.371), (-0.292, -0.705, -1.371), (-0.4239, -0.6345, -1.371), (-0.5396, -0.5396, -1.371), (-0.6345, -0.4239, -1.371), (-0.705, -0.292, -1.371), (-0.7484, -0.1489, -1.371), (-0.763, 1.127e-06, -1.371), (-0.7484, 0.1489, -1.371), (-0.705, 0.292, -1.371), (-0.6345, 0.4239, -1.371), (-0.5396, 0.5396, -1.371), (-0.4239, 0.6345, -1.371), (-0.292, 0.705, -1.371)], [], [(1, 0, 10, 11), (456, 8, 18, 19), (2, 1, 11, 12), (457, 456, 19, 20), (3, 2, 12, 13), (458, 457, 20, 21), (4, 3, 13, 14), (9, 458, 21, 22), (5, 4, 14, 15), (459, 9, 22, 23), (6, 5, 15, 16), (460, 459, 23, 463), (7, 6, 16, 17), (0, 282, 10), (194, 460, 463), (8, 7, 17, 18), (10, 282, 24), (194, 463, 465), (18, 17, 31, 32), (11, 10, 24, 25), (19, 18, 32, 33), (12, 11, 25, 26), (20, 19, 33, 34), (13, 12, 26, 27), (21, 20, 34, 35), (14, 13, 27, 28), (22, 21, 35, 36), (15, 14, 28, 29), (23, 22, 36, 37), (16, 15, 29, 30), (463, 23, 37, 465), (17, 16, 30, 31), (28, 27, 41, 42), (36, 35, 49, 50), (29, 28, 42, 43), (37, 36, 50, 51), (30, 29, 43, 44), (465, 37, 51, 467), (31, 30, 44, 45), (24, 282, 38), (194, 465, 467), (32, 31, 45, 46), (25, 24, 38, 39), (33, 32, 46, 47), (26, 25, 39, 40), (34, 33, 47, 48), (27, 26, 40, 41), (35, 34, 48, 49), (46, 45, 59, 60), (39, 38, 52, 53), (47, 46, 60, 61), (40, 39, 53, 54), (48, 47, 61, 62), (41, 40, 54, 55), (49, 48, 62, 63), (42, 41, 55, 56), (50, 49, 63, 64), (43, 42, 56, 57), (51, 50, 64, 65), (44, 43, 57, 58), (467, 51, 65, 469), (45, 44, 58, 59), (38, 282, 52), (194, 467, 469), (64, 63, 77, 78), (57, 56, 70, 71), (65, 64, 78, 79), (58, 57, 71, 72), (469, 65, 79, 471), (59, 58, 72, 73), (52, 282, 66), (194, 469, 471), (60, 59, 73, 74), (53, 52, 66, 67), (61, 60, 74, 75), (54, 53, 67, 68), (62, 61, 75, 76), (55, 54, 68, 69), (63, 62, 76, 77), (56, 55, 69, 70), (67, 66, 80, 81), (75, 74, 88, 89), (68, 67, 81, 82), (76, 75, 89, 90), (69, 68, 82, 83), (77, 76, 90, 91), (70, 69, 83, 84), (78, 77, 91, 92), (71, 70, 84, 85), (79, 78, 92, 93), (72, 71, 85, 86), (471, 79, 93, 473), (73, 72, 86, 87), (66, 282, 80), (194, 471, 473), (74, 73, 87, 88), (85, 84, 98, 99), (93, 92, 106, 107), (86, 85, 99, 100), (473, 93, 107, 475), (87, 86, 100, 101), (80, 282, 94), (194, 473, 475), (88, 87, 101, 102), (81, 80, 94, 95), (89, 88, 102, 103), (82, 81, 95, 96), (90, 89, 103, 104), (83, 82, 96, 97), (91, 90, 104, 105), (84, 83, 97, 98), (92, 91, 105, 106), (103, 102, 116, 117), (96, 95, 109, 110), (104, 103, 117, 118), (97, 96, 110, 111), (105, 104, 118, 119), (98, 97, 111, 112), (106, 105, 119, 120), (99, 98, 112, 113), (107, 106, 120, 121), (100, 99, 113, 114), (475, 107, 121, 122), (101, 100, 114, 115), (94, 282, 108), (194, 475, 122), (102, 101, 115, 116), (95, 94, 108, 109), (121, 120, 135, 136), (114, 113, 128, 129), (122, 121, 136, 478), (115, 114, 129, 130), (108, 282, 123), (194, 122, 478), (116, 115, 130, 131), (109, 108, 123, 124), (117, 116, 131, 132), (110, 109, 124, 125), (118, 117, 132, 133), (111, 110, 125, 126), (119, 118, 133, 134), (112, 111, 126, 127), (120, 119, 134, 135), (113, 112, 127, 128), (133, 132, 146, 147), (126, 125, 139, 140), (134, 133, 147, 148), (127, 126, 140, 141), (135, 134, 148, 149), (128, 127, 141, 142), (136, 135, 149, 150), (129, 128, 142, 143), (478, 136, 150, 480), (130, 129, 143, 144), (123, 282, 137), (194, 478, 480), (131, 130, 144, 145), (124, 123, 137, 138), (132, 131, 145, 146), (125, 124, 138, 139), (480, 150, 164, 482), (144, 143, 157, 158), (137, 282, 151), (194, 480, 482), (145, 144, 158, 159), (138, 137, 151, 152), (146, 145, 159, 160), (139, 138, 152, 153), (147, 146, 160, 161), (140, 139, 153, 154), (148, 147, 161, 162), (141, 140, 154, 155), (149, 148, 162, 163), (142, 141, 155, 156), (150, 149, 163, 164), (143, 142, 156, 157), (154, 153, 167, 168), (162, 161, 175, 176), (155, 154, 168, 169), (163, 162, 176, 177), (156, 155, 169, 170), (164, 163, 177, 178), (157, 156, 170, 171), (482, 164, 178, 484), (158, 157, 171, 172), (151, 282, 165), (194, 482, 484), (159, 158, 172, 173), (152, 151, 165, 166), (160, 159, 173, 174), (153, 152, 166, 167), (161, 160, 174, 175), (172, 171, 185, 186), (165, 282, 179), (194, 484, 193), (173, 172, 186, 187), (166, 165, 179, 180), (174, 173, 187, 188), (167, 166, 180, 181), (175, 174, 188, 189), (168, 167, 181, 182), (176, 175, 189, 190), (169, 168, 182, 183), (177, 176, 190, 191), (170, 169, 183, 184), (178, 177, 191, 192), (171, 170, 184, 185), (484, 178, 192, 193), (190, 189, 205, 206), (183, 182, 198, 199), (191, 190, 206, 207), (184, 183, 199, 200), (192, 191, 207, 208), (185, 184, 200, 201), (193, 192, 208, 487), (186, 185, 201, 202), (179, 282, 195), (194, 193, 487), (187, 186, 202, 203), (180, 179, 195, 196), (188, 187, 203, 204), (181, 180, 196, 197), (189, 188, 204, 205), (182, 181, 197, 198), (195, 282, 209), (194, 487, 489), (203, 202, 216, 217), (196, 195, 209, 210), (204, 203, 217, 218), (197, 196, 210, 211), (205, 204, 218, 219), (198, 197, 211, 212), (206, 205, 219, 220), (199, 198, 212, 213), (207, 206, 220, 221), (200, 199, 213, 214), (208, 207, 221, 222), (201, 200, 214, 215), (487, 208, 222, 489), (202, 201, 215, 216), (213, 212, 226, 227), (221, 220, 234, 235), (214, 213, 227, 228), (222, 221, 235, 236), (215, 214, 228, 229), (489, 222, 236, 237), (216, 215, 229, 230), (209, 282, 223), (194, 489, 237), (217, 216, 230, 231), (210, 209, 223, 224), (218, 217, 231, 232), (211, 210, 224, 225), (219, 218, 232, 233), (212, 211, 225, 226), (220, 219, 233, 234), (231, 230, 245, 246), (224, 223, 238, 239), (232, 231, 246, 247), (225, 224, 239, 240), (233, 232, 247, 248), (226, 225, 240, 241), (234, 233, 248, 249), (227, 226, 241, 242), (235, 234, 249, 250), (228, 227, 242, 243), (236, 235, 250, 251), (229, 228, 243, 244), (237, 236, 251, 252), (230, 229, 244, 245), (223, 282, 238), (194, 237, 252), (250, 249, 264, 265), (243, 242, 257, 258), (251, 250, 265, 266), (244, 243, 258, 259), (252, 251, 266, 267), (245, 244, 259, 260), (238, 282, 253), (194, 252, 267), (246, 245, 260, 261), (239, 238, 253, 254), (247, 246, 261, 262), (240, 239, 254, 255), (248, 247, 262, 263), (241, 240, 255, 256), (249, 248, 263, 264), (242, 241, 256, 257), (262, 261, 276, 277), (255, 254, 269, 270), (263, 262, 277, 278), (256, 255, 270, 271), (264, 263, 278, 279), (257, 256, 271, 272), (265, 264, 279, 280), (258, 257, 272, 273), (266, 265, 280, 281), (259, 258, 273, 274), (267, 266, 281, 494), (260, 259, 274, 275), (253, 282, 268), (194, 267, 494), (261, 260, 275, 276), (254, 253, 268, 269), (281, 280, 295, 296), (274, 273, 288, 289), (494, 281, 296, 496), (275, 274, 289, 290), (268, 282, 283), (194, 494, 496), (276, 275, 290, 291), (269, 268, 283, 284), (277, 276, 291, 292), (270, 269, 284, 285), (278, 277, 292, 293), (271, 270, 285, 286), (279, 278, 293, 294), (272, 271, 286, 287), (280, 279, 294, 295), (273, 272, 287, 288), (285, 284, 298, 299), (293, 292, 306, 307), (286, 285, 299, 300), (294, 293, 307, 308), (287, 286, 300, 301), (295, 294, 308, 309), (288, 287, 301, 302), (296, 295, 309, 310), (289, 288, 302, 303), (496, 296, 310, 311), (290, 289, 303, 304), (283, 282, 297), (194, 496, 311), (291, 290, 304, 305), (284, 283, 297, 298), (292, 291, 305, 306), (303, 302, 317, 318), (311, 310, 325, 326), (304, 303, 318, 319), (297, 282, 312), (194, 311, 326), (305, 304, 319, 320), (298, 297, 312, 313), (306, 305, 320, 321), (299, 298, 313, 314), (307, 306, 321, 322), (300, 299, 314, 315), (308, 307, 322, 323), (301, 300, 315, 316), (309, 308, 323, 324), (302, 301, 316, 317), (310, 309, 324, 325), (322, 321, 336, 337), (315, 314, 329, 330), (323, 322, 337, 338), (316, 315, 330, 331), (324, 323, 338, 339), (317, 316, 331, 332), (325, 324, 339, 340), (318, 317, 332, 333), (326, 325, 340, 500), (319, 318, 333, 334), (312, 282, 327), (194, 326, 500), (320, 319, 334, 335), (313, 312, 327, 328), (321, 320, 335, 336), (314, 313, 328, 329), (500, 340, 354, 355), (334, 333, 347, 348), (327, 282, 341), (194, 500, 355), (335, 334, 348, 349), (328, 327, 341, 342), (336, 335, 349, 350), (329, 328, 342, 343), (337, 336, 350, 351), (330, 329, 343, 344), (338, 337, 351, 352), (331, 330, 344, 345), (339, 338, 352, 353), (332, 331, 345, 346), (340, 339, 353, 354), (333, 332, 346, 347), (344, 343, 358, 359), (352, 351, 366, 367), (345, 344, 359, 360), (353, 352, 367, 368), (346, 345, 360, 361), (354, 353, 368, 369), (347, 346, 361, 362), (355, 354, 369, 503), (348, 347, 362, 363), (341, 282, 356), (194, 355, 503), (349, 348, 363, 364), (342, 341, 356, 357), (350, 349, 364, 365), (343, 342, 357, 358), (351, 350, 365, 366), (363, 362, 376, 377), (356, 282, 370), (194, 503, 384), (364, 363, 377, 378), (357, 356, 370, 371), (365, 364, 378, 379), (358, 357, 371, 372), (366, 365, 379, 380), (359, 358, 372, 373), (367, 366, 380, 381), (360, 359, 373, 374), (368, 367, 381, 382), (361, 360, 374, 375), (369, 368, 382, 383), (362, 361, 375, 376), (503, 369, 383, 384), (381, 380, 395, 396), (374, 373, 388, 389), (382, 381, 396, 397), (375, 374, 389, 390), (383, 382, 397, 398), (376, 375, 390, 391), (384, 383, 398, 506), (377, 376, 391, 392), (370, 282, 385), (194, 384, 506), (378, 377, 392, 393), (371, 370, 385, 386), (379, 378, 393, 394), (372, 371, 386, 387), (380, 379, 394, 395), (373, 372, 387, 388), (194, 506, 508), (393, 392, 406, 407), (386, 385, 399, 400), (394, 393, 407, 408), (387, 386, 400, 401), (395, 394, 408, 409), (388, 387, 401, 402), (396, 395, 409, 410), (389, 388, 402, 403), (397, 396, 410, 411), (390, 389, 403, 404), (398, 397, 411, 412), (391, 390, 404, 405), (506, 398, 412, 508), (392, 391, 405, 406), (385, 282, 399), (411, 410, 424, 425), (404, 403, 417, 418), (412, 411, 425, 426), (405, 404, 418, 419), (508, 412, 426, 510), (406, 405, 419, 420), (399, 282, 413), (194, 508, 510), (407, 406, 420, 421), (400, 399, 413, 414), (408, 407, 421, 422), (401, 400, 414, 415), (409, 408, 422, 423), (402, 401, 415, 416), (410, 409, 423, 424), (403, 402, 416, 417), (414, 413, 427, 428), (422, 421, 435, 436), (415, 414, 428, 429), (423, 422, 436, 437), (416, 415, 429, 430), (424, 423, 437, 438), (417, 416, 430, 431), (425, 424, 438, 439), (418, 417, 431, 432), (426, 425, 439, 440), (419, 418, 432, 433), (510, 426, 440, 512), (420, 419, 433, 434), (413, 282, 427), (194, 510, 512), (421, 420, 434, 435), (432, 431, 445, 446), (440, 439, 453, 454), (433, 432, 446, 447), (512, 440, 454, 455), (434, 433, 447, 448), (427, 282, 441), (194, 512, 455), (435, 434, 448, 449), (428, 427, 441, 442), (436, 435, 449, 450), (429, 428, 442, 443), (437, 436, 450, 451), (430, 429, 443, 444), (438, 437, 451, 452), (431, 430, 444, 445), (439, 438, 452, 453), (450, 449, 8, 456), (443, 442, 1, 2), (451, 450, 456, 457), (444, 443, 2, 3), (452, 451, 457, 458), (445, 444, 3, 4), (453, 452, 458, 9), (446, 445, 4, 5), (454, 453, 9, 459), (447, 446, 5, 6), (455, 454, 459, 460), (448, 447, 6, 7), (441, 282, 0), (194, 455, 460), (449, 448, 7, 8), (442, 441, 0, 1), (1348, 1022, 899, 1346), (1347, 902, 906, 1349), (1349, 906, 910, 1350), (1350, 910, 914, 1351), (1351, 914, 918, 1352), (1352, 918, 922, 1353), (1353, 922, 926, 1354), (1354, 926, 930, 1355), (1355, 930, 934, 1356), (1356, 934, 938, 1357), (1357, 938, 942, 1358), (1358, 942, 946, 1359), (1359, 946, 950, 1360), (1360, 950, 954, 1361), (1361, 954, 958, 1362), (1362, 958, 962, 1363), (1363, 962, 966, 1364), (1364, 966, 970, 1365), (1365, 970, 974, 1366), (1366, 974, 978, 1367), (1367, 978, 982, 1368), (1368, 982, 986, 1369), (1369, 986, 990, 1370), (1370, 990, 994, 1371), (1371, 994, 998, 1372), (1372, 998, 1002, 1373), (1373, 1002, 1006, 1374), (1374, 1006, 1010, 1375), (1375, 1010, 1014, 1376), (1376, 1014, 1018, 1377), (463, 460, 455, 512, 510, 508, 506, 384, 503, 355, 500, 326, 311, 496, 494, 267, 252, 237, 489, 487, 193, 484, 482, 480, 478, 122, 475, 473, 471, 469, 467, 465), (1377, 1018, 1022, 1348), (1346, 899, 902, 1347), (461, 462, 464, 466, 468, 470, 472, 474, 476, 477, 479, 481, 483, 485, 486, 488, 490, 491, 492, 493, 495, 497, 498, 499, 501, 502, 504, 505, 507, 509, 511, 513), (1282, 514, 517, 1283), (1379, 584, 590, 1381), (1090, 515, 516, 1091), (1091, 516, 518, 1093), (1892, 1026, 1028, 1893), (1313, 575, 577, 1284), (1345, 890, 894, 1316), (1312, 573, 575, 1313), (1409, 758, 764, 1380), (1121, 574, 576, 1092), (1344, 886, 890, 1345), (1921, 1056, 1057, 1890), (1311, 571, 573, 1312), (1408, 752, 758, 1409), (1120, 572, 574, 1121), (1343, 882, 886, 1344), (1920, 1055, 1056, 1921), (1310, 569, 571, 1311), (1407, 746, 752, 1408), (1119, 570, 572, 1120), (1342, 878, 882, 1343), (1919, 1054, 1055, 1920), (1309, 567, 569, 1310), (1406, 740, 746, 1407), (1118, 568, 570, 1119), (1341, 874, 878, 1342), (1918, 1053, 1054, 1919), (1308, 565, 567, 1309), (1405, 734, 740, 1406), (1117, 566, 568, 1118), (1340, 870, 874, 1341), (1917, 1052, 1053, 1918), (1307, 563, 565, 1308), (1404, 728, 734, 1405), (1116, 564, 566, 1117), (1339, 866, 870, 1340), (1916, 1051, 1052, 1917), (1306, 561, 563, 1307), (1403, 722, 728, 1404), (1115, 562, 564, 1116), (1338, 862, 866, 1339), (1915, 1050, 1051, 1916), (1305, 559, 561, 1306), (1402, 716, 722, 1403), (1114, 560, 562, 1115), (1337, 858, 862, 1338), (1914, 1049, 1050, 1915), (1304, 557, 559, 1305), (1401, 710, 716, 1402), (1113, 558, 560, 1114), (1336, 854, 858, 1337), (1913, 1048, 1049, 1914), (1303, 555, 557, 1304), (1400, 704, 710, 1401), (1112, 556, 558, 1113), (1335, 850, 854, 1336), (1912, 1047, 1048, 1913), (1302, 553, 555, 1303), (1399, 698, 704, 1400), (1111, 554, 556, 1112), (1334, 846, 850, 1335), (1911, 1046, 1047, 1912), (1301, 551, 553, 1302), (1398, 692, 698, 1399), (1110, 552, 554, 1111), (1333, 842, 846, 1334), (1910, 1045, 1046, 1911), (1300, 549, 551, 1301), (1397, 686, 692, 1398), (1109, 550, 552, 1110), (1332, 838, 842, 1333), (1909, 1044, 1045, 1910), (1299, 547, 549, 1300), (1396, 680, 686, 1397), (1108, 548, 550, 1109), (1331, 834, 838, 1332), (1908, 1043, 1044, 1909), (1298, 545, 547, 1299), (1395, 674, 680, 1396), (1107, 546, 548, 1108), (1330, 830, 834, 1331), (1907, 1042, 1043, 1908), (1297, 543, 545, 1298), (1394, 668, 674, 1395), (1106, 544, 546, 1107), (1329, 826, 830, 1330), (1906, 1041, 1042, 1907), (1296, 541, 543, 1297), (1393, 662, 668, 1394), (1105, 542, 544, 1106), (1328, 822, 826, 1329), (1905, 1040, 1041, 1906), (1295, 539, 541, 1296), (1392, 656, 662, 1393), (1104, 540, 542, 1105), (1327, 818, 822, 1328), (1904, 1039, 1040, 1905), (1294, 537, 539, 1295), (1391, 650, 656, 1392), (1103, 538, 540, 1104), (1326, 814, 818, 1327), (1903, 1038, 1039, 1904), (1293, 535, 537, 1294), (1390, 644, 650, 1391), (1102, 536, 538, 1103), (1325, 810, 814, 1326), (1902, 1037, 1038, 1903), (1292, 533, 535, 1293), (1389, 638, 644, 1390), (1101, 534, 536, 1102), (1324, 806, 810, 1325), (1901, 1036, 1037, 1902), (1291, 531, 533, 1292), (1388, 632, 638, 1389), (1100, 532, 534, 1101), (1323, 802, 806, 1324), (1900, 1035, 1036, 1901), (1290, 529, 531, 1291), (1387, 626, 632, 1388), (1099, 530, 532, 1100), (1322, 798, 802, 1323), (1899, 1034, 1035, 1900), (1289, 527, 529, 1290), (1386, 620, 626, 1387), (1098, 528, 530, 1099), (1321, 794, 798, 1322), (1898, 1033, 1034, 1899), (1288, 525, 527, 1289), (1385, 614, 620, 1386), (1097, 526, 528, 1098), (1320, 790, 794, 1321), (1897, 1032, 1033, 1898), (1287, 523, 525, 1288), (1384, 608, 614, 1385), (1096, 524, 526, 1097), (1319, 786, 790, 1320), (1896, 1031, 1032, 1897), (1286, 521, 523, 1287), (1383, 602, 608, 1384), (1095, 522, 524, 1096), (1318, 782, 786, 1319), (1895, 1030, 1031, 1896), (1285, 519, 521, 1286), (1382, 596, 602, 1383), (1094, 520, 522, 1095), (1317, 778, 782, 1318), (1894, 1029, 1030, 1895), (1283, 517, 519, 1285), (1381, 590, 596, 1382), (1093, 518, 520, 1094), (1315, 774, 778, 1317), (1893, 1028, 1029, 1894), (1380, 764, 579, 1378), (1284, 577, 514, 1282), (1316, 894, 771, 1314), (1092, 576, 515, 1090), (1891, 1027, 1026, 1892), (1218, 1219, 580, 769), (769, 580, 581, 768), (1250, 1251, 582, 767), (1186, 1187, 583, 766), (766, 583, 579, 764), (1220, 1218, 769, 763), (763, 769, 768, 762), (1252, 1250, 767, 761), (1188, 1186, 766, 760), (760, 766, 764, 758), (1221, 1220, 763, 757), (757, 763, 762, 756), (1253, 1252, 761, 755), (1189, 1188, 760, 754), (754, 760, 758, 752), (1222, 1221, 757, 751), (751, 757, 756, 750), (1254, 1253, 755, 749), (1190, 1189, 754, 748), (748, 754, 752, 746), (1223, 1222, 751, 745), (745, 751, 750, 744), (1255, 1254, 749, 743), (1191, 1190, 748, 742), (742, 748, 746, 740), (1224, 1223, 745, 739), (739, 745, 744, 738), (1256, 1255, 743, 737), (1192, 1191, 742, 736), (736, 742, 740, 734), (1225, 1224, 739, 733), (733, 739, 738, 732), (1257, 1256, 737, 731), (1193, 1192, 736, 730), (730, 736, 734, 728), (1226, 1225, 733, 727), (727, 733, 732, 726), (1258, 1257, 731, 725), (1194, 1193, 730, 724), (724, 730, 728, 722), (1227, 1226, 727, 721), (721, 727, 726, 720), (1259, 1258, 725, 719), (1195, 1194, 724, 718), (718, 724, 722, 716), (1228, 1227, 721, 715), (715, 721, 720, 714), (1260, 1259, 719, 713), (1196, 1195, 718, 712), (712, 718, 716, 710), (1229, 1228, 715, 709), (709, 715, 714, 708), (1261, 1260, 713, 707), (1197, 1196, 712, 706), (706, 712, 710, 704), (1230, 1229, 709, 703), (703, 709, 708, 702), (1262, 1261, 707, 701), (1198, 1197, 706, 700), (700, 706, 704, 698), (1231, 1230, 703, 697), (697, 703, 702, 696), (1263, 1262, 701, 695), (1199, 1198, 700, 694), (694, 700, 698, 692), (1232, 1231, 697, 691), (691, 697, 696, 690), (1264, 1263, 695, 689), (1200, 1199, 694, 688), (688, 694, 692, 686), (1233, 1232, 691, 685), (685, 691, 690, 684), (1265, 1264, 689, 683), (1201, 1200, 688, 682), (682, 688, 686, 680), (1234, 1233, 685, 679), (679, 685, 684, 678), (1266, 1265, 683, 677), (1202, 1201, 682, 676), (676, 682, 680, 674), (1235, 1234, 679, 673), (673, 679, 678, 672), (1267, 1266, 677, 671), (1203, 1202, 676, 670), (670, 676, 674, 668), (1236, 1235, 673, 667), (667, 673, 672, 666), (1268, 1267, 671, 665), (1204, 1203, 670, 664), (664, 670, 668, 662), (1237, 1236, 667, 661), (661, 667, 666, 660), (1269, 1268, 665, 659), (1205, 1204, 664, 658), (658, 664, 662, 656), (1238, 1237, 661, 655), (655, 661, 660, 654), (1270, 1269, 659, 653), (1206, 1205, 658, 652), (652, 658, 656, 650), (1239, 1238, 655, 649), (649, 655, 654, 648), (1271, 1270, 653, 647), (1207, 1206, 652, 646), (646, 652, 650, 644), (1240, 1239, 649, 643), (643, 649, 648, 642), (1272, 1271, 647, 641), (1208, 1207, 646, 640), (640, 646, 644, 638), (1241, 1240, 643, 637), (637, 643, 642, 636), (1273, 1272, 641, 635), (1209, 1208, 640, 634), (634, 640, 638, 632), (1242, 1241, 637, 631), (631, 637, 636, 630), (1274, 1273, 635, 629), (1210, 1209, 634, 628), (628, 634, 632, 626), (1243, 1242, 631, 625), (625, 631, 630, 624), (1275, 1274, 629, 623), (1211, 1210, 628, 622), (622, 628, 626, 620), (1244, 1243, 625, 619), (619, 625, 624, 618), (1276, 1275, 623, 617), (1212, 1211, 622, 616), (616, 622, 620, 614), (1245, 1244, 619, 613), (613, 619, 618, 612), (1277, 1276, 617, 611), (1213, 1212, 616, 610), (610, 616, 614, 608), (1246, 1245, 613, 607), (607, 613, 612, 606), (1278, 1277, 611, 605), (1214, 1213, 610, 604), (604, 610, 608, 602), (1247, 1246, 607, 601), (601, 607, 606, 600), (1279, 1278, 605, 599), (1215, 1214, 604, 598), (598, 604, 602, 596), (1248, 1247, 601, 595), (595, 601, 600, 594), (1280, 1279, 599, 593), (1216, 1215, 598, 592), (592, 598, 596, 590), (1249, 1248, 595, 589), (589, 595, 594, 588), (1281, 1280, 593, 587), (1217, 1216, 592, 586), (586, 592, 590, 584), (1219, 1249, 589, 580), (580, 589, 588, 581), (1251, 1281, 587, 582), (1187, 1217, 586, 583), (583, 586, 584, 579), (1378, 579, 584, 1379), (1122, 1123, 772, 897), (1154, 1155, 773, 896), (896, 773, 771, 894), (1124, 1122, 897, 893), (1156, 1154, 896, 892), (892, 896, 894, 890), (1125, 1124, 893, 889), (1157, 1156, 892, 888), (888, 892, 890, 886), (1126, 1125, 889, 885), (1158, 1157, 888, 884), (884, 888, 886, 882), (1127, 1126, 885, 881), (1159, 1158, 884, 880), (880, 884, 882, 878), (1128, 1127, 881, 877), (1160, 1159, 880, 876), (876, 880, 878, 874), (1129, 1128, 877, 873), (1161, 1160, 876, 872), (872, 876, 874, 870), (1130, 1129, 873, 869), (1162, 1161, 872, 868), (868, 872, 870, 866), (1131, 1130, 869, 865), (1163, 1162, 868, 864), (864, 868, 866, 862), (1132, 1131, 865, 861), (1164, 1163, 864, 860), (860, 864, 862, 858), (1133, 1132, 861, 857), (1165, 1164, 860, 856), (856, 860, 858, 854), (1134, 1133, 857, 853), (1166, 1165, 856, 852), (852, 856, 854, 850), (1135, 1134, 853, 849), (1167, 1166, 852, 848), (848, 852, 850, 846), (1136, 1135, 849, 845), (1168, 1167, 848, 844), (844, 848, 846, 842), (1137, 1136, 845, 841), (1169, 1168, 844, 840), (840, 844, 842, 838), (1138, 1137, 841, 837), (1170, 1169, 840, 836), (836, 840, 838, 834), (1139, 1138, 837, 833), (1171, 1170, 836, 832), (832, 836, 834, 830), (1140, 1139, 833, 829), (1172, 1171, 832, 828), (828, 832, 830, 826), (1141, 1140, 829, 825), (1173, 1172, 828, 824), (824, 828, 826, 822), (1142, 1141, 825, 821), (1174, 1173, 824, 820), (820, 824, 822, 818), (1143, 1142, 821, 817), (1175, 1174, 820, 816), (816, 820, 818, 814), (1144, 1143, 817, 813), (1176, 1175, 816, 812), (812, 816, 814, 810), (1145, 1144, 813, 809), (1177, 1176, 812, 808), (808, 812, 810, 806), (1146, 1145, 809, 805), (1178, 1177, 808, 804), (804, 808, 806, 802), (1147, 1146, 805, 801), (1179, 1178, 804, 800), (800, 804, 802, 798), (1148, 1147, 801, 797), (1180, 1179, 800, 796), (796, 800, 798, 794), (1149, 1148, 797, 793), (1181, 1180, 796, 792), (792, 796, 794, 790), (1150, 1149, 793, 789), (1182, 1181, 792, 788), (788, 792, 790, 786), (1151, 1150, 789, 785), (1183, 1182, 788, 784), (784, 788, 786, 782), (1152, 1151, 785, 781), (1184, 1183, 784, 780), (780, 784, 782, 778), (1153, 1152, 781, 777), (1185, 1184, 780, 776), (776, 780, 778, 774), (1123, 1153, 777, 772), (1155, 1185, 776, 773), (773, 776, 774, 771), (1314, 771, 774, 1315), (1023, 898, 900, 1025), (1025, 900, 901, 1024), (1024, 901, 899, 1022), (1019, 1023, 1025, 1021), (1021, 1025, 1024, 1020), (1020, 1024, 1022, 1018), (1015, 1019, 1021, 1017), (1017, 1021, 1020, 1016), (1016, 1020, 1018, 1014), (1011, 1015, 1017, 1013), (1013, 1017, 1016, 1012), (1012, 1016, 1014, 1010), (1007, 1011, 1013, 1009), (1009, 1013, 1012, 1008), (1008, 1012, 1010, 1006), (1003, 1007, 1009, 1005), (1005, 1009, 1008, 1004), (1004, 1008, 1006, 1002), (999, 1003, 1005, 1001), (1001, 1005, 1004, 1000), (1000, 1004, 1002, 998), (995, 999, 1001, 997), (997, 1001, 1000, 996), (996, 1000, 998, 994), (991, 995, 997, 993), (993, 997, 996, 992), (992, 996, 994, 990), (987, 991, 993, 989), (989, 993, 992, 988), (988, 992, 990, 986), (983, 987, 989, 985), (985, 989, 988, 984), (984, 988, 986, 982), (979, 983, 985, 981), (981, 985, 984, 980), (980, 984, 982, 978), (975, 979, 981, 977), (977, 981, 980, 976), (976, 980, 978, 974), (971, 975, 977, 973), (973, 977, 976, 972), (972, 976, 974, 970), (967, 971, 973, 969), (969, 973, 972, 968), (968, 972, 970, 966), (963, 967, 969, 965), (965, 969, 968, 964), (964, 968, 966, 962), (959, 963, 965, 961), (961, 965, 964, 960), (960, 964, 962, 958), (955, 959, 961, 957), (957, 961, 960, 956), (956, 960, 958, 954), (951, 955, 957, 953), (953, 957, 956, 952), (952, 956, 954, 950), (947, 951, 953, 949), (949, 953, 952, 948), (948, 952, 950, 946), (943, 947, 949, 945), (945, 949, 948, 944), (944, 948, 946, 942), (939, 943, 945, 941), (941, 945, 944, 940), (940, 944, 942, 938), (935, 939, 941, 937), (937, 941, 940, 936), (936, 940, 938, 934), (931, 935, 937, 933), (933, 937, 936, 932), (932, 936, 934, 930), (927, 931, 933, 929), (929, 933, 932, 928), (928, 932, 930, 926), (923, 927, 929, 925), (925, 929, 928, 924), (924, 928, 926, 922), (919, 923, 925, 921), (921, 925, 924, 920), (920, 924, 922, 918), (915, 919, 921, 917), (917, 921, 920, 916), (916, 920, 918, 914), (911, 915, 917, 913), (913, 917, 916, 912), (912, 916, 914, 910), (907, 911, 913, 909), (909, 913, 912, 908), (908, 912, 910, 906), (903, 907, 909, 905), (905, 909, 908, 904), (904, 908, 906, 902), (898, 903, 905, 900), (900, 905, 904, 901), (901, 904, 902, 899), (1890, 1057, 1027, 1891), (1860, 1861, 1028, 1026), (1413, 1415, 1487, 1481), (1415, 1417, 1493, 1487), (1417, 1419, 1499, 1493), (1419, 1421, 1505, 1499), (1421, 1423, 1511, 1505), (1423, 1425, 1517, 1511), (1425, 1427, 1523, 1517), (1427, 1429, 1529, 1523), (1429, 1431, 1535, 1529), (1431, 1433, 1541, 1535), (1433, 1435, 1547, 1541), (1435, 1437, 1553, 1547), (1437, 1439, 1559, 1553), (1439, 1441, 1565, 1559), (1441, 1443, 1571, 1565), (1443, 1445, 1577, 1571), (1445, 1447, 1583, 1577), (1447, 1449, 1589, 1583), (1449, 1451, 1595, 1589), (1451, 1453, 1601, 1595), (1453, 1455, 1607, 1601), (1455, 1457, 1613, 1607), (1457, 1459, 1619, 1613), (1459, 1461, 1625, 1619), (1461, 1463, 1631, 1625), (1463, 1465, 1637, 1631), (1465, 1467, 1643, 1637), (1467, 1469, 1649, 1643), (1469, 1471, 1655, 1649), (1471, 1473, 1661, 1655), (1410, 1413, 1481, 1474), (462, 461, 1058, 1059), (464, 462, 1059, 1060), (466, 464, 1060, 1061), (468, 466, 1061, 1062), (470, 468, 1062, 1063), (472, 470, 1063, 1064), (474, 472, 1064, 1065), (476, 474, 1065, 1066), (477, 476, 1066, 1067), (479, 477, 1067, 1068), (481, 479, 1068, 1069), (483, 481, 1069, 1070), (485, 483, 1070, 1071), (486, 485, 1071, 1072), (488, 486, 1072, 1073), (490, 488, 1073, 1074), (491, 490, 1074, 1075), (492, 491, 1075, 1076), (493, 492, 1076, 1077), (495, 493, 1077, 1078), (497, 495, 1078, 1079), (498, 497, 1079, 1080), (499, 498, 1080, 1081), (501, 499, 1081, 1082), (502, 501, 1082, 1083), (504, 502, 1083, 1084), (505, 504, 1084, 1085), (507, 505, 1085, 1086), (509, 507, 1086, 1087), (511, 509, 1087, 1088), (513, 511, 1088, 1089), (461, 513, 1089, 1058), (895, 1092, 1090, 770), (779, 1093, 1094, 783), (783, 1094, 1095, 787), (787, 1095, 1096, 791), (791, 1096, 1097, 795), (795, 1097, 1098, 799), (799, 1098, 1099, 803), (803, 1099, 1100, 807), (807, 1100, 1101, 811), (811, 1101, 1102, 815), (815, 1102, 1103, 819), (819, 1103, 1104, 823), (823, 1104, 1105, 827), (827, 1105, 1106, 831), (831, 1106, 1107, 835), (835, 1107, 1108, 839), (839, 1108, 1109, 843), (843, 1109, 1110, 847), (847, 1110, 1111, 851), (851, 1111, 1112, 855), (855, 1112, 1113, 859), (859, 1113, 1114, 863), (863, 1114, 1115, 867), (867, 1115, 1116, 871), (871, 1116, 1117, 875), (875, 1117, 1118, 879), (879, 1118, 1119, 883), (883, 1119, 1120, 887), (887, 1120, 1121, 891), (891, 1121, 1092, 895), (775, 1091, 1093, 779), (770, 1090, 1091, 775), (770, 775, 1153, 1123), (775, 779, 1152, 1153), (779, 783, 1151, 1152), (783, 787, 1150, 1151), (787, 791, 1149, 1150), (791, 795, 1148, 1149), (795, 799, 1147, 1148), (799, 803, 1146, 1147), (803, 807, 1145, 1146), (807, 811, 1144, 1145), (811, 815, 1143, 1144), (815, 819, 1142, 1143), (819, 823, 1141, 1142), (823, 827, 1140, 1141), (827, 831, 1139, 1140), (831, 835, 1138, 1139), (835, 839, 1137, 1138), (839, 843, 1136, 1137), (843, 847, 1135, 1136), (847, 851, 1134, 1135), (851, 855, 1133, 1134), (855, 859, 1132, 1133), (859, 863, 1131, 1132), (863, 867, 1130, 1131), (867, 871, 1129, 1130), (871, 875, 1128, 1129), (875, 879, 1127, 1128), (879, 883, 1126, 1127), (883, 887, 1125, 1126), (887, 891, 1124, 1125), (891, 895, 1122, 1124), (895, 770, 1123, 1122), (772, 777, 1185, 1155), (777, 781, 1184, 1185), (781, 785, 1183, 1184), (785, 789, 1182, 1183), (789, 793, 1181, 1182), (793, 797, 1180, 1181), (797, 801, 1179, 1180), (801, 805, 1178, 1179), (805, 809, 1177, 1178), (809, 813, 1176, 1177), (813, 817, 1175, 1176), (817, 821, 1174, 1175), (821, 825, 1173, 1174), (825, 829, 1172, 1173), (829, 833, 1171, 1172), (833, 837, 1170, 1171), (837, 841, 1169, 1170), (841, 845, 1168, 1169), (845, 849, 1167, 1168), (849, 853, 1166, 1167), (853, 857, 1165, 1166), (857, 861, 1164, 1165), (861, 865, 1163, 1164), (865, 869, 1162, 1163), (869, 873, 1161, 1162), (873, 877, 1160, 1161), (877, 881, 1159, 1160), (881, 885, 1158, 1159), (885, 889, 1157, 1158), (889, 893, 1156, 1157), (893, 897, 1154, 1156), (897, 772, 1155, 1154), (582, 587, 1217, 1187), (587, 593, 1216, 1217), (593, 599, 1215, 1216), (599, 605, 1214, 1215), (605, 611, 1213, 1214), (611, 617, 1212, 1213), (617, 623, 1211, 1212), (623, 629, 1210, 1211), (629, 635, 1209, 1210), (635, 641, 1208, 1209), (641, 647, 1207, 1208), (647, 653, 1206, 1207), (653, 659, 1205, 1206), (659, 665, 1204, 1205), (665, 671, 1203, 1204), (671, 677, 1202, 1203), (677, 683, 1201, 1202), (683, 689, 1200, 1201), (689, 695, 1199, 1200), (695, 701, 1198, 1199), (701, 707, 1197, 1198), (707, 713, 1196, 1197), (713, 719, 1195, 1196), (719, 725, 1194, 1195), (725, 731, 1193, 1194), (731, 737, 1192, 1193), (737, 743, 1191, 1192), (743, 749, 1190, 1191), (749, 755, 1189, 1190), (755, 761, 1188, 1189), (761, 767, 1186, 1188), (767, 582, 1187, 1186), (578, 585, 1249, 1219), (585, 591, 1248, 1249), (591, 597, 1247, 1248), (597, 603, 1246, 1247), (603, 609, 1245, 1246), (609, 615, 1244, 1245), (615, 621, 1243, 1244), (621, 627, 1242, 1243), (627, 633, 1241, 1242), (633, 639, 1240, 1241), (639, 645, 1239, 1240), (645, 651, 1238, 1239), (651, 657, 1237, 1238), (657, 663, 1236, 1237), (663, 669, 1235, 1236), (669, 675, 1234, 1235), (675, 681, 1233, 1234), (681, 687, 1232, 1233), (687, 693, 1231, 1232), (693, 699, 1230, 1231), (699, 705, 1229, 1230), (705, 711, 1228, 1229), (711, 717, 1227, 1228), (717, 723, 1226, 1227), (723, 729, 1225, 1226), (729, 735, 1224, 1225), (735, 741, 1223, 1224), (741, 747, 1222, 1223), (747, 753, 1221, 1222), (753, 759, 1220, 1221), (759, 765, 1218, 1220), (765, 578, 1219, 1218), (581, 588, 1281, 1251), (588, 594, 1280, 1281), (594, 600, 1279, 1280), (600, 606, 1278, 1279), (606, 612, 1277, 1278), (612, 618, 1276, 1277), (618, 624, 1275, 1276), (624, 630, 1274, 1275), (630, 636, 1273, 1274), (636, 642, 1272, 1273), (642, 648, 1271, 1272), (648, 654, 1270, 1271), (654, 660, 1269, 1270), (660, 666, 1268, 1269), (666, 672, 1267, 1268), (672, 678, 1266, 1267), (678, 684, 1265, 1266), (684, 690, 1264, 1265), (690, 696, 1263, 1264), (696, 702, 1262, 1263), (702, 708, 1261, 1262), (708, 714, 1260, 1261), (714, 720, 1259, 1260), (720, 726, 1258, 1259), (726, 732, 1257, 1258), (732, 738, 1256, 1257), (738, 744, 1255, 1256), (744, 750, 1254, 1255), (750, 756, 1253, 1254), (756, 762, 1252, 1253), (762, 768, 1250, 1252), (768, 581, 1251, 1250), (765, 1284, 1282, 578), (585, 1283, 1285, 591), (591, 1285, 1286, 597), (597, 1286, 1287, 603), (603, 1287, 1288, 609), (609, 1288, 1289, 615), (615, 1289, 1290, 621), (621, 1290, 1291, 627), (627, 1291, 1292, 633), (633, 1292, 1293, 639), (639, 1293, 1294, 645), (645, 1294, 1295, 651), (651, 1295, 1296, 657), (657, 1296, 1297, 663), (663, 1297, 1298, 669), (669, 1298, 1299, 675), (675, 1299, 1300, 681), (681, 1300, 1301, 687), (687, 1301, 1302, 693), (693, 1302, 1303, 699), (699, 1303, 1304, 705), (705, 1304, 1305, 711), (711, 1305, 1306, 717), (717, 1306, 1307, 723), (723, 1307, 1308, 729), (729, 1308, 1309, 735), (735, 1309, 1310, 741), (741, 1310, 1311, 747), (747, 1311, 1312, 753), (753, 1312, 1313, 759), (759, 1313, 1284, 765), (578, 1282, 1283, 585), (1952, 1314, 1315, 1922), (1953, 1316, 1314, 1952), (1922, 1315, 1317, 1923), (1923, 1317, 1318, 1924), (1924, 1318, 1319, 1925), (1925, 1319, 1320, 1926), (1926, 1320, 1321, 1927), (1927, 1321, 1322, 1928), (1928, 1322, 1323, 1929), (1929, 1323, 1324, 1930), (1930, 1324, 1325, 1931), (1931, 1325, 1326, 1932), (1932, 1326, 1327, 1933), (1933, 1327, 1328, 1934), (1934, 1328, 1329, 1935), (1935, 1329, 1330, 1936), (1936, 1330, 1331, 1937), (1937, 1331, 1332, 1938), (1938, 1332, 1333, 1939), (1939, 1333, 1334, 1940), (1940, 1334, 1335, 1941), (1941, 1335, 1336, 1942), (1942, 1336, 1337, 1943), (1943, 1337, 1338, 1944), (1944, 1338, 1339, 1945), (1945, 1339, 1340, 1946), (1946, 1340, 1341, 1947), (1947, 1341, 1342, 1948), (1948, 1342, 1343, 1949), (1949, 1343, 1344, 1950), (1950, 1344, 1345, 1951), (1951, 1345, 1316, 1953), (515, 1346, 1347, 516), (574, 1377, 1348, 576), (572, 1376, 1377, 574), (570, 1375, 1376, 572), (568, 1374, 1375, 570), (566, 1373, 1374, 568), (564, 1372, 1373, 566), (562, 1371, 1372, 564), (560, 1370, 1371, 562), (558, 1369, 1370, 560), (556, 1368, 1369, 558), (554, 1367, 1368, 556), (552, 1366, 1367, 554), (550, 1365, 1366, 552), (548, 1364, 1365, 550), (546, 1363, 1364, 548), (544, 1362, 1363, 546), (542, 1361, 1362, 544), (540, 1360, 1361, 542), (538, 1359, 1360, 540), (536, 1358, 1359, 538), (534, 1357, 1358, 536), (532, 1356, 1357, 534), (530, 1355, 1356, 532), (528, 1354, 1355, 530), (526, 1353, 1354, 528), (524, 1352, 1353, 526), (522, 1351, 1352, 524), (520, 1350, 1351, 522), (518, 1349, 1350, 520), (516, 1347, 1349, 518), (576, 1348, 1346, 515), (1058, 1378, 1379, 1059), (1089, 1380, 1378, 1058), (1060, 1381, 1382, 1061), (1061, 1382, 1383, 1062), (1062, 1383, 1384, 1063), (1063, 1384, 1385, 1064), (1064, 1385, 1386, 1065), (1065, 1386, 1387, 1066), (1066, 1387, 1388, 1067), (1067, 1388, 1389, 1068), (1068, 1389, 1390, 1069), (1069, 1390, 1391, 1070), (1070, 1391, 1392, 1071), (1071, 1392, 1393, 1072), (1072, 1393, 1394, 1073), (1073, 1394, 1395, 1074), (1074, 1395, 1396, 1075), (1075, 1396, 1397, 1076), (1076, 1397, 1398, 1077), (1077, 1398, 1399, 1078), (1078, 1399, 1400, 1079), (1079, 1400, 1401, 1080), (1080, 1401, 1402, 1081), (1081, 1402, 1403, 1082), (1082, 1403, 1404, 1083), (1083, 1404, 1405, 1084), (1084, 1405, 1406, 1085), (1085, 1406, 1407, 1086), (1086, 1407, 1408, 1087), (1087, 1408, 1409, 1088), (1088, 1409, 1380, 1089), (1059, 1379, 1381, 1060), (1987, 1988, 1412, 1411), (1828, 1826, 1666, 1822), (1985, 1954, 1410, 1473), (1859, 1860, 1026, 1027), (2017, 1986, 1472, 1470), (1984, 1985, 1473, 1471), (2016, 2017, 1470, 1468), (1857, 1828, 1822, 1817), (1983, 1984, 1471, 1469), (1889, 1858, 1057, 1056), (2015, 2016, 1468, 1466), (1856, 1857, 1817, 1812), (1982, 1983, 1469, 1467), (1888, 1889, 1056, 1055), (2014, 2015, 1466, 1464), (1855, 1856, 1812, 1807), (1981, 1982, 1467, 1465), (1887, 1888, 1055, 1054), (2013, 2014, 1464, 1462), (1854, 1855, 1807, 1802), (1980, 1981, 1465, 1463), (1886, 1887, 1054, 1053), (2012, 2013, 1462, 1460), (1853, 1854, 1802, 1797), (1979, 1980, 1463, 1461), (1885, 1886, 1053, 1052), (2011, 2012, 1460, 1458), (1852, 1853, 1797, 1792), (1978, 1979, 1461, 1459), (1884, 1885, 1052, 1051), (2010, 2011, 1458, 1456), (1851, 1852, 1792, 1787), (1977, 1978, 1459, 1457), (1883, 1884, 1051, 1050), (2009, 2010, 1456, 1454), (1850, 1851, 1787, 1782), (1976, 1977, 1457, 1455), (1882, 1883, 1050, 1049), (2008, 2009, 1454, 1452), (1849, 1850, 1782, 1777), (1975, 1976, 1455, 1453), (1881, 1882, 1049, 1048), (2007, 2008, 1452, 1450), (1848, 1849, 1777, 1772), (1974, 1975, 1453, 1451), (1880, 1881, 1048, 1047), (2006, 2007, 1450, 1448), (1847, 1848, 1772, 1767), (1973, 1974, 1451, 1449), (1879, 1880, 1047, 1046), (2005, 2006, 1448, 1446), (1846, 1847, 1767, 1762), (1972, 1973, 1449, 1447), (1878, 1879, 1046, 1045), (2004, 2005, 1446, 1444), (1845, 1846, 1762, 1757), (1971, 1972, 1447, 1445), (1877, 1878, 1045, 1044), (2003, 2004, 1444, 1442), (1844, 1845, 1757, 1752), (1970, 1971, 1445, 1443), (1876, 1877, 1044, 1043), (2002, 2003, 1442, 1440), (1843, 1844, 1752, 1747), (1969, 1970, 1443, 1441), (1875, 1876, 1043, 1042), (2001, 2002, 1440, 1438), (1842, 1843, 1747, 1742), (1968, 1969, 1441, 1439), (1874, 1875, 1042, 1041), (2000, 2001, 1438, 1436), (1841, 1842, 1742, 1737), (1967, 1968, 1439, 1437), (1873, 1874, 1041, 1040), (1999, 2000, 1436, 1434), (1840, 1841, 1737, 1732), (1966, 1967, 1437, 1435), (1872, 1873, 1040, 1039), (1998, 1999, 1434, 1432), (1839, 1840, 1732, 1727), (1965, 1966, 1435, 1433), (1871, 1872, 1039, 1038), (1997, 1998, 1432, 1430), (1838, 1839, 1727, 1722), (1964, 1965, 1433, 1431), (1870, 1871, 1038, 1037), (1996, 1997, 1430, 1428), (1837, 1838, 1722, 1717), (1963, 1964, 1431, 1429), (1869, 1870, 1037, 1036), (1995, 1996, 1428, 1426), (1836, 1837, 1717, 1712), (1962, 1963, 1429, 1427), (1868, 1869, 1036, 1035), (1994, 1995, 1426, 1424), (1835, 1836, 1712, 1707), (1961, 1962, 1427, 1425), (1867, 1868, 1035, 1034), (1993, 1994, 1424, 1422), (1834, 1835, 1707, 1702), (1960, 1961, 1425, 1423), (1866, 1867, 1034, 1033), (1992, 1993, 1422, 1420), (1833, 1834, 1702, 1697), (1959, 1960, 1423, 1421), (1865, 1866, 1033, 1032), (1991, 1992, 1420, 1418), (1832, 1833, 1697, 1692), (1958, 1959, 1421, 1419), (1864, 1865, 1032, 1031), (1990, 1991, 1418, 1416), (1831, 1832, 1692, 1687), (1957, 1958, 1419, 1417), (1863, 1864, 1031, 1030), (1989, 1990, 1416, 1414), (1830, 1831, 1687, 1682), (1956, 1957, 1417, 1415), (1862, 1863, 1030, 1029), (1988, 1989, 1414, 1412), (1829, 1830, 1682, 1677), (1955, 1956, 1415, 1413), (1861, 1862, 1029, 1028), (1986, 1987, 1411, 1472), (1827, 1829, 1677, 1672), (1954, 1955, 1413, 1410), (1473, 1410, 1474, 1661), (1475, 1660, 1662, 1479), (1479, 1662, 1663, 1478), (1478, 1663, 1664, 1477), (1477, 1664, 1665, 1476), (1476, 1665, 1661, 1474), (1660, 1654, 1656, 1662), (1662, 1656, 1657, 1663), (1663, 1657, 1658, 1664), (1664, 1658, 1659, 1665), (1665, 1659, 1655, 1661), (1654, 1648, 1650, 1656), (1656, 1650, 1651, 1657), (1657, 1651, 1652, 1658), (1658, 1652, 1653, 1659), (1659, 1653, 1649, 1655), (1648, 1642, 1644, 1650), (1650, 1644, 1645, 1651), (1651, 1645, 1646, 1652), (1652, 1646, 1647, 1653), (1653, 1647, 1643, 1649), (1642, 1636, 1638, 1644), (1644, 1638, 1639, 1645), (1645, 1639, 1640, 1646), (1646, 1640, 1641, 1647), (1647, 1641, 1637, 1643), (1636, 1630, 1632, 1638), (1638, 1632, 1633, 1639), (1639, 1633, 1634, 1640), (1640, 1634, 1635, 1641), (1641, 1635, 1631, 1637), (1630, 1624, 1626, 1632), (1632, 1626, 1627, 1633), (1633, 1627, 1628, 1634), (1634, 1628, 1629, 1635), (1635, 1629, 1625, 1631), (1624, 1618, 1620, 1626), (1626, 1620, 1621, 1627), (1627, 1621, 1622, 1628), (1628, 1622, 1623, 1629), (1629, 1623, 1619, 1625), (1618, 1612, 1614, 1620), (1620, 1614, 1615, 1621), (1621, 1615, 1616, 1622), (1622, 1616, 1617, 1623), (1623, 1617, 1613, 1619), (1612, 1606, 1608, 1614), (1614, 1608, 1609, 1615), (1615, 1609, 1610, 1616), (1616, 1610, 1611, 1617), (1617, 1611, 1607, 1613), (1606, 1600, 1602, 1608), (1608, 1602, 1603, 1609), (1609, 1603, 1604, 1610), (1610, 1604, 1605, 1611), (1611, 1605, 1601, 1607), (1600, 1594, 1596, 1602), (1602, 1596, 1597, 1603), (1603, 1597, 1598, 1604), (1604, 1598, 1599, 1605), (1605, 1599, 1595, 1601), (1594, 1588, 1590, 1596), (1596, 1590, 1591, 1597), (1597, 1591, 1592, 1598), (1598, 1592, 1593, 1599), (1599, 1593, 1589, 1595), (1588, 1582, 1584, 1590), (1590, 1584, 1585, 1591), (1591, 1585, 1586, 1592), (1592, 1586, 1587, 1593), (1593, 1587, 1583, 1589), (1582, 1576, 1578, 1584), (1584, 1578, 1579, 1585), (1585, 1579, 1580, 1586), (1586, 1580, 1581, 1587), (1587, 1581, 1577, 1583), (1576, 1570, 1572, 1578), (1578, 1572, 1573, 1579), (1579, 1573, 1574, 1580), (1580, 1574, 1575, 1581), (1581, 1575, 1571, 1577), (1570, 1564, 1566, 1572), (1572, 1566, 1567, 1573), (1573, 1567, 1568, 1574), (1574, 1568, 1569, 1575), (1575, 1569, 1565, 1571), (1564, 1558, 1560, 1566), (1566, 1560, 1561, 1567), (1567, 1561, 1562, 1568), (1568, 1562, 1563, 1569), (1569, 1563, 1559, 1565), (1558, 1552, 1554, 1560), (1560, 1554, 1555, 1561), (1561, 1555, 1556, 1562), (1562, 1556, 1557, 1563), (1563, 1557, 1553, 1559), (1552, 1546, 1548, 1554), (1554, 1548, 1549, 1555), (1555, 1549, 1550, 1556), (1556, 1550, 1551, 1557), (1557, 1551, 1547, 1553), (1546, 1540, 1542, 1548), (1548, 1542, 1543, 1549), (1549, 1543, 1544, 1550), (1550, 1544, 1545, 1551), (1551, 1545, 1541, 1547), (1540, 1534, 1536, 1542), (1542, 1536, 1537, 1543), (1543, 1537, 1538, 1544), (1544, 1538, 1539, 1545), (1545, 1539, 1535, 1541), (1534, 1528, 1530, 1536), (1536, 1530, 1531, 1537), (1537, 1531, 1532, 1538), (1538, 1532, 1533, 1539), (1539, 1533, 1529, 1535), (1528, 1522, 1524, 1530), (1530, 1524, 1525, 1531), (1531, 1525, 1526, 1532), (1532, 1526, 1527, 1533), (1533, 1527, 1523, 1529), (1522, 1516, 1518, 1524), (1524, 1518, 1519, 1525), (1525, 1519, 1520, 1526), (1526, 1520, 1521, 1527), (1527, 1521, 1517, 1523), (1516, 1510, 1512, 1518), (1518, 1512, 1513, 1519), (1519, 1513, 1514, 1520), (1520, 1514, 1515, 1521), (1521, 1515, 1511, 1517), (1510, 1504, 1506, 1512), (1512, 1506, 1507, 1513), (1513, 1507, 1508, 1514), (1514, 1508, 1509, 1515), (1515, 1509, 1505, 1511), (1504, 1498, 1500, 1506), (1506, 1500, 1501, 1507), (1507, 1501, 1502, 1508), (1508, 1502, 1503, 1509), (1509, 1503, 1499, 1505), (1498, 1492, 1494, 1500), (1500, 1494, 1495, 1501), (1501, 1495, 1496, 1502), (1502, 1496, 1497, 1503), (1503, 1497, 1493, 1499), (1492, 1486, 1488, 1494), (1494, 1488, 1489, 1495), (1495, 1489, 1490, 1496), (1496, 1490, 1491, 1497), (1497, 1491, 1487, 1493), (1486, 1480, 1482, 1488), (1488, 1482, 1483, 1489), (1489, 1483, 1484, 1490), (1490, 1484, 1485, 1491), (1491, 1485, 1481, 1487), (1480, 1475, 1479, 1482), (1482, 1479, 1478, 1483), (1483, 1478, 1477, 1484), (1484, 1477, 1476, 1485), (1485, 1476, 1474, 1481), (1858, 1859, 1027, 1057), (1667, 1821, 1823, 1670), (1670, 1823, 1824, 1669), (1669, 1824, 1825, 1668), (1668, 1825, 1822, 1666), (1821, 1816, 1818, 1823), (1823, 1818, 1819, 1824), (1824, 1819, 1820, 1825), (1825, 1820, 1817, 1822), (1816, 1811, 1813, 1818), (1818, 1813, 1814, 1819), (1819, 1814, 1815, 1820), (1820, 1815, 1812, 1817), (1811, 1806, 1808, 1813), (1813, 1808, 1809, 1814), (1814, 1809, 1810, 1815), (1815, 1810, 1807, 1812), (1806, 1801, 1803, 1808), (1808, 1803, 1804, 1809), (1809, 1804, 1805, 1810), (1810, 1805, 1802, 1807), (1801, 1796, 1798, 1803), (1803, 1798, 1799, 1804), (1804, 1799, 1800, 1805), (1805, 1800, 1797, 1802), (1796, 1791, 1793, 1798), (1798, 1793, 1794, 1799), (1799, 1794, 1795, 1800), (1800, 1795, 1792, 1797), (1791, 1786, 1788, 1793), (1793, 1788, 1789, 1794), (1794, 1789, 1790, 1795), (1795, 1790, 1787, 1792), (1786, 1781, 1783, 1788), (1788, 1783, 1784, 1789), (1789, 1784, 1785, 1790), (1790, 1785, 1782, 1787), (1781, 1776, 1778, 1783), (1783, 1778, 1779, 1784), (1784, 1779, 1780, 1785), (1785, 1780, 1777, 1782), (1776, 1771, 1773, 1778), (1778, 1773, 1774, 1779), (1779, 1774, 1775, 1780), (1780, 1775, 1772, 1777), (1771, 1766, 1768, 1773), (1773, 1768, 1769, 1774), (1774, 1769, 1770, 1775), (1775, 1770, 1767, 1772), (1766, 1761, 1763, 1768), (1768, 1763, 1764, 1769), (1769, 1764, 1765, 1770), (1770, 1765, 1762, 1767), (1761, 1756, 1758, 1763), (1763, 1758, 1759, 1764), (1764, 1759, 1760, 1765), (1765, 1760, 1757, 1762), (1756, 1751, 1753, 1758), (1758, 1753, 1754, 1759), (1759, 1754, 1755, 1760), (1760, 1755, 1752, 1757), (1751, 1746, 1748, 1753), (1753, 1748, 1749, 1754), (1754, 1749, 1750, 1755), (1755, 1750, 1747, 1752), (1746, 1741, 1743, 1748), (1748, 1743, 1744, 1749), (1749, 1744, 1745, 1750), (1750, 1745, 1742, 1747), (1741, 1736, 1738, 1743), (1743, 1738, 1739, 1744), (1744, 1739, 1740, 1745), (1745, 1740, 1737, 1742), (1736, 1731, 1733, 1738), (1738, 1733, 1734, 1739), (1739, 1734, 1735, 1740), (1740, 1735, 1732, 1737), (1731, 1726, 1728, 1733), (1733, 1728, 1729, 1734), (1734, 1729, 1730, 1735), (1735, 1730, 1727, 1732), (1726, 1721, 1723, 1728), (1728, 1723, 1724, 1729), (1729, 1724, 1725, 1730), (1730, 1725, 1722, 1727), (1721, 1716, 1718, 1723), (1723, 1718, 1719, 1724), (1724, 1719, 1720, 1725), (1725, 1720, 1717, 1722), (1716, 1711, 1713, 1718), (1718, 1713, 1714, 1719), (1719, 1714, 1715, 1720), (1720, 1715, 1712, 1717), (1711, 1706, 1708, 1713), (1713, 1708, 1709, 1714), (1714, 1709, 1710, 1715), (1715, 1710, 1707, 1712), (1706, 1701, 1703, 1708), (1708, 1703, 1704, 1709), (1709, 1704, 1705, 1710), (1710, 1705, 1702, 1707), (1701, 1696, 1698, 1703), (1703, 1698, 1699, 1704), (1704, 1699, 1700, 1705), (1705, 1700, 1697, 1702), (1696, 1691, 1693, 1698), (1698, 1693, 1694, 1699), (1699, 1694, 1695, 1700), (1700, 1695, 1692, 1697), (1691, 1686, 1688, 1693), (1693, 1688, 1689, 1694), (1694, 1689, 1690, 1695), (1695, 1690, 1687, 1692), (1686, 1681, 1683, 1688), (1688, 1683, 1684, 1689), (1689, 1684, 1685, 1690), (1690, 1685, 1682, 1687), (1681, 1676, 1678, 1683), (1683, 1678, 1679, 1684), (1684, 1679, 1680, 1685), (1685, 1680, 1677, 1682), (1676, 1671, 1673, 1678), (1678, 1673, 1674, 1679), (1679, 1674, 1675, 1680), (1680, 1675, 1672, 1677), (1671, 1667, 1670, 1673), (1673, 1670, 1669, 1674), (1674, 1669, 1668, 1675), (1675, 1668, 1666, 1672), (1826, 1827, 1672, 1666), (460, 463, 1827, 1826), (463, 465, 1829, 1827), (465, 467, 1830, 1829), (467, 469, 1831, 1830), (469, 471, 1832, 1831), (471, 473, 1833, 1832), (473, 475, 1834, 1833), (475, 122, 1835, 1834), (122, 478, 1836, 1835), (478, 480, 1837, 1836), (480, 482, 1838, 1837), (482, 484, 1839, 1838), (484, 193, 1840, 1839), (193, 487, 1841, 1840), (487, 489, 1842, 1841), (489, 237, 1843, 1842), (237, 252, 1844, 1843), (252, 267, 1845, 1844), (267, 494, 1846, 1845), (494, 496, 1847, 1846), (496, 311, 1848, 1847), (311, 326, 1849, 1848), (326, 500, 1850, 1849), (500, 355, 1851, 1850), (355, 503, 1852, 1851), (503, 384, 1853, 1852), (384, 506, 1854, 1853), (506, 508, 1855, 1854), (508, 510, 1856, 1855), (510, 512, 1857, 1856), (512, 455, 1828, 1857), (455, 460, 1826, 1828), (1660, 1475, 1859, 1858), (1486, 1492, 1862, 1861), (1492, 1498, 1863, 1862), (1498, 1504, 1864, 1863), (1504, 1510, 1865, 1864), (1510, 1516, 1866, 1865), (1516, 1522, 1867, 1866), (1522, 1528, 1868, 1867), (1528, 1534, 1869, 1868), (1534, 1540, 1870, 1869), (1540, 1546, 1871, 1870), (1546, 1552, 1872, 1871), (1552, 1558, 1873, 1872), (1558, 1564, 1874, 1873), (1564, 1570, 1875, 1874), (1570, 1576, 1876, 1875), (1576, 1582, 1877, 1876), (1582, 1588, 1878, 1877), (1588, 1594, 1879, 1878), (1594, 1600, 1880, 1879), (1600, 1606, 1881, 1880), (1606, 1612, 1882, 1881), (1612, 1618, 1883, 1882), (1618, 1624, 1884, 1883), (1624, 1630, 1885, 1884), (1630, 1636, 1886, 1885), (1636, 1642, 1887, 1886), (1642, 1648, 1888, 1887), (1648, 1654, 1889, 1888), (1654, 1660, 1858, 1889), (1475, 1480, 1860, 1859), (1480, 1486, 1861, 1860), (1023, 1890, 1891, 898), (898, 1891, 1892, 903), (907, 1893, 1894, 911), (911, 1894, 1895, 915), (915, 1895, 1896, 919), (919, 1896, 1897, 923), (923, 1897, 1898, 927), (927, 1898, 1899, 931), (931, 1899, 1900, 935), (935, 1900, 1901, 939), (939, 1901, 1902, 943), (943, 1902, 1903, 947), (947, 1903, 1904, 951), (951, 1904, 1905, 955), (955, 1905, 1906, 959), (959, 1906, 1907, 963), (963, 1907, 1908, 967), (967, 1908, 1909, 971), (971, 1909, 1910, 975), (975, 1910, 1911, 979), (979, 1911, 1912, 983), (983, 1912, 1913, 987), (987, 1913, 1914, 991), (991, 1914, 1915, 995), (995, 1915, 1916, 999), (999, 1916, 1917, 1003), (1003, 1917, 1918, 1007), (1007, 1918, 1919, 1011), (1011, 1919, 1920, 1015), (1015, 1920, 1921, 1019), (1019, 1921, 1890, 1023), (903, 1892, 1893, 907), (575, 1951, 1953, 577), (573, 1950, 1951, 575), (571, 1949, 1950, 573), (569, 1948, 1949, 571), (567, 1947, 1948, 569), (565, 1946, 1947, 567), (563, 1945, 1946, 565), (561, 1944, 1945, 563), (559, 1943, 1944, 561), (557, 1942, 1943, 559), (555, 1941, 1942, 557), (553, 1940, 1941, 555), (551, 1939, 1940, 553), (549, 1938, 1939, 551), (547, 1937, 1938, 549), (545, 1936, 1937, 547), (543, 1935, 1936, 545), (541, 1934, 1935, 543), (539, 1933, 1934, 541), (537, 1932, 1933, 539), (535, 1931, 1932, 537), (533, 1930, 1931, 535), (531, 1929, 1930, 533), (529, 1928, 1929, 531), (527, 1927, 1928, 529), (525, 1926, 1927, 527), (523, 1925, 1926, 525), (521, 1924, 1925, 523), (519, 1923, 1924, 521), (517, 1922, 1923, 519), (577, 1953, 1952, 514), (514, 1952, 1922, 517), (1411, 1412, 1955, 1954), (1412, 1414, 1956, 1955), (1414, 1416, 1957, 1956), (1416, 1418, 1958, 1957), (1418, 1420, 1959, 1958), (1420, 1422, 1960, 1959), (1422, 1424, 1961, 1960), (1424, 1426, 1962, 1961), (1426, 1428, 1963, 1962), (1428, 1430, 1964, 1963), (1430, 1432, 1965, 1964), (1432, 1434, 1966, 1965), (1434, 1436, 1967, 1966), (1436, 1438, 1968, 1967), (1438, 1440, 1969, 1968), (1440, 1442, 1970, 1969), (1442, 1444, 1971, 1970), (1444, 1446, 1972, 1971), (1446, 1448, 1973, 1972), (1448, 1450, 1974, 1973), (1450, 1452, 1975, 1974), (1452, 1454, 1976, 1975), (1454, 1456, 1977, 1976), (1456, 1458, 1978, 1977), (1458, 1460, 1979, 1978), (1460, 1462, 1980, 1979), (1462, 1464, 1981, 1980), (1464, 1466, 1982, 1981), (1466, 1468, 1983, 1982), (1468, 1470, 1984, 1983), (1470, 1472, 1985, 1984), (1472, 1411, 1954, 1985), (1821, 1667, 1987, 1986), (1671, 1676, 1989, 1988), (1676, 1681, 1990, 1989), (1681, 1686, 1991, 1990), (1686, 1691, 1992, 1991), (1691, 1696, 1993, 1992), (1696, 1701, 1994, 1993), (1701, 1706, 1995, 1994), (1706, 1711, 1996, 1995), (1711, 1716, 1997, 1996), (1716, 1721, 1998, 1997), (1721, 1726, 1999, 1998), (1726, 1731, 2000, 1999), (1731, 1736, 2001, 2000), (1736, 1741, 2002, 2001), (1741, 1746, 2003, 2002), (1746, 1751, 2004, 2003), (1751, 1756, 2005, 2004), (1756, 1761, 2006, 2005), (1761, 1766, 2007, 2006), (1766, 1771, 2008, 2007), (1771, 1776, 2009, 2008), (1776, 1781, 2010, 2009), (1781, 1786, 2011, 2010), (1786, 1791, 2012, 2011), (1791, 1796, 2013, 2012), (1796, 1801, 2014, 2013), (1801, 1806, 2015, 2014), (1806, 1811, 2016, 2015), (1811, 1816, 2017, 2016), (1816, 1821, 1986, 2017), (1667, 1671, 1988, 1987)])
me_sphere.polygons.foreach_set('use_smooth', [True] * 2050)
me_sphere.use_remesh_preserve_volume = False
me_sphere.use_remesh_preserve_attributes = False
me_sphere.use_mirror_vertex_groups = False
me_sphere.update()

# ---- objects
ob_pawn = bpy.data.objects.new('pawn', me_sphere)
ob_lamp = bpy.data.objects.new('Lamp', light_lamp)
ob_camera = bpy.data.objects.new('Camera', cam_camera)

# ---- transforms, parenting, visibility, modifiers, constraints
ob_pawn.location = (0.0, 0.0, 3.939)
ob_pawn.scale = (0.7583, 0.7583, 0.7583)
ob_pawn.lineart.crease_threshold = 0.0
ob_lamp.location = (4.076, 1.005, 5.904)
ob_lamp.rotation_euler = (0.6503, 0.05522, 1.866)
ob_lamp.lock_rotations_4d = False
ob_lamp.empty_display_type = 'ARROWS'
ob_lamp.color = (0.0, 0.0, 0.0, 0.0)
ob_lamp.lineart.crease_threshold = 0.0
ob_camera.location = (7.481, -6.508, 5.344)
ob_camera.rotation_euler = (1.109, 0.0, 0.8149)
ob_camera.lock_rotations_4d = False
ob_camera.empty_display_type = 'ARROWS'
ob_camera.color = (0.0, 0.0, 0.0, 0.0)
ob_camera.display_type = 'WIRE'
ob_camera.lineart.crease_threshold = 0.0

# ---- collection membership
col_collection_1.objects.link(ob_pawn)
col_collection_1.objects.link(ob_lamp)
col_collection_1.objects.link(ob_camera)

# ---- scene / render settings (as saved in the file)
scene.camera = ob_camera
scene.frame_start = 1; scene.frame_end = 250; scene.frame_set(13)
scene.render.engine = 'BLENDER_EEVEE_NEXT'
scene.render.resolution_percentage = 50
scene.render.dither_intensity = 0.0
scene.cycles.use_denoising = False
scene.cycles.samples = 128
scene.cycles.sampling_pattern = 'TABULATED_SOBOL'
scene.cycles.use_adaptive_sampling = False
scene.cycles.use_light_tree = False
scene.cycles.blur_glossy = 0.0
scene.cycles.sample_clamp_indirect = 0.0
scene.view_settings.view_transform = 'Standard'
bpy.context.view_layer.update()
